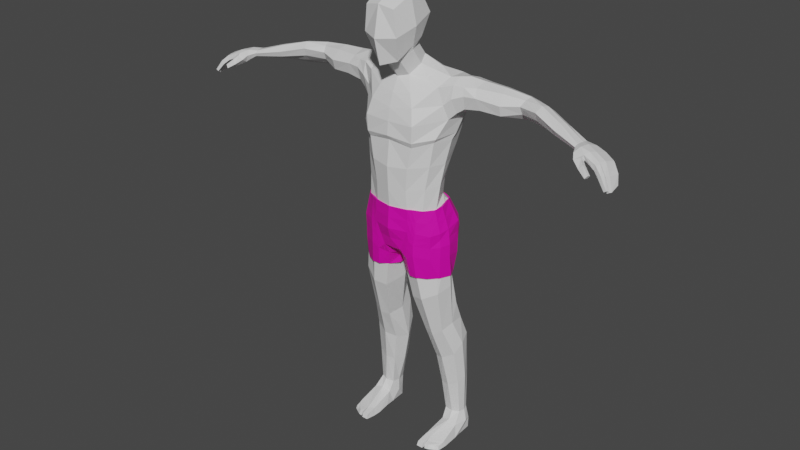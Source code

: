 # Source: p_ksid.blend  (saved by Blender 2.93.20; exported with 4.5.12 LTS)
import bpy
from mathutils import Matrix  # noqa: F401  (used for matrix-valued properties, if any)

bpy.ops.wm.read_factory_settings(use_empty=True)
scene = bpy.context.scene
scene.name = 'Scene'

# ---- collections
col_collection = bpy.data.collections.new('Collection'); scene.collection.children.link(col_collection)

# ---- materials (node trees are filled in below, after node groups)
mat_material = bpy.data.materials.new('Material')
mat_material.alpha_threshold = 0.0
mat_material.use_transparent_shadow = False
mat_material.line_color = (0.0, 0.0, 0.0, 1.0)
mat_material_001 = bpy.data.materials.new('Material.001')
mat_material_001.use_transparent_shadow = False

# ---- material node trees
mat_material.use_nodes = True; mat_material.node_tree.nodes.clear()
_N = mat_material.node_tree.nodes; _L = mat_material.node_tree.links
n0 = _N.new('ShaderNodeOutputMaterial'); n0.name = 'Material Output'; n0.location = (300, 300)
n1 = _N.new('ShaderNodeBsdfPrincipled'); n1.name = 'Principled BSDF'; n1.location = (10, 300)
n1.distribution = 'GGX'
n1.subsurface_method = 'RANDOM_WALK_SKIN'
n1.inputs[2].default_value = 0.4
n1.inputs[3].default_value = 1.45
n1.inputs[27].default_value = (0.0, 0.0, 0.0, 1.0)
n1.inputs[28].default_value = 1.0
_L.new(n1.outputs[0], n0.inputs[0])
n0.is_active_output = True
mat_material_001.use_nodes = True; mat_material_001.node_tree.nodes.clear()
_N = mat_material_001.node_tree.nodes; _L = mat_material_001.node_tree.links
n0 = _N.new('ShaderNodeBsdfPrincipled'); n0.name = 'Principled BSDF'; n0.location = (10, 300)
n0.distribution = 'GGX'
n0.subsurface_method = 'BURLEY'
n0.inputs[0].default_value = (0.8, 0.0, 0.4102, 1.0)
n0.inputs[3].default_value = 1.45
n0.inputs[27].default_value = (0.0, 0.0, 0.0, 1.0)
n0.inputs[28].default_value = 1.0
n1 = _N.new('ShaderNodeOutputMaterial'); n1.name = 'Material Output'; n1.location = (300, 300)
_L.new(n0.outputs[0], n1.inputs[0])
n1.is_active_output = True

# ---- world
world_world = bpy.data.worlds.new('World'); scene.world = world_world
world_world.use_nodes = True; world_world.node_tree.nodes.clear()
_N = world_world.node_tree.nodes; _L = world_world.node_tree.links
n0 = _N.new('ShaderNodeOutputWorld'); n0.name = 'World Output'; n0.location = (300, 300)
n1 = _N.new('ShaderNodeBackground'); n1.name = 'Background'; n1.location = (10, 300)
n1.inputs[0].default_value = (0.05088, 0.05088, 0.05088, 1.0)
_L.new(n1.outputs[0], n0.inputs[0])
n0.is_active_output = True
world_world.color = (0.05088, 0.05088, 0.05088)
world_world.use_sun_shadow = False
world_world.sun_shadow_jitter_overblur = 0.0

# ---- meshes
me_cube = bpy.data.meshes.new('Cube')
me_cube.from_pydata([(0.09062, 0.005621, 2.773), (0.06992, -0.0163, 2.537), (0.08999, -0.2296, 2.746), (0.05518, -0.1425, 2.45), (0.0, 0.01309, 2.538), (0.0, -0.2429, 2.764), (0.0, -0.1542, 2.427), (0.0, 0.01915, 2.791), (0.1051, 0.05332, 2.675), (0.1065, -0.2266, 2.596), (0.0, 0.06984, 2.674), (0.0, -0.2767, 2.586), (0.106, -0.1073, 2.803), (0.09673, -0.07864, 2.502), (0.0, -0.1149, 2.827), (0.1359, -0.09854, 2.639), (0.0, -0.2352, 2.432), (0.0735, -0.175, 2.453), (0.1066, -0.08739, 2.529), (0.09783, -0.007047, 2.556), (0.0, 0.02662, 2.551), (0.0, -0.08831, 2.336), (0.0, 0.08412, 2.44), (0.1019, -0.01483, 2.411), (0.06133, -0.06652, 2.351), (0.07248, 0.05601, 2.441), (0.0, -0.1293, 2.256), (0.0, 0.1968, 2.337), (0.2562, 0.04767, 2.352), (0.2329, -0.03661, 2.308), (0.2431, 0.1777, 2.341), (0.0, -0.1708, 2.1), (0.0, 0.2298, 2.18), (0.4517, 0.1146, 2.18), (0.464, 0.02748, 2.216), (0.0, -0.1727, 1.691), (0.0, 0.1392, 1.753), (0.2403, -0.008257, 1.732), (0.1962, -0.09012, 1.713), (0.2086, 0.07373, 1.745), (0.0, -0.1572, 1.526), (0.0, 0.1485, 1.653), (0.2329, -0.03005, 1.593), (0.1881, -0.1039, 1.542), (0.1901, 0.08364, 1.634), (0.4313, 0.1175, 2.348), (0.4247, 0.1979, 2.319), (0.4269, 0.043, 2.327), (0.2835, -0.004529, 2.129), (0.3626, 0.01609, 2.324), (0.2972, 0.1112, 2.117), (0.2646, 0.2129, 2.17), (0.3531, 0.09595, 2.363), (0.342, 0.1932, 2.33), (0.2668, 0.05144, 1.99), (0.2263, 0.1536, 1.94), (0.0, 0.1836, 1.939), (0.0, -0.1632, 1.992), (0.2362, -0.06755, 2.002), (0.3723, 0.003099, 2.279), (0.2622, -0.02609, 2.211), (0.2464, 0.2192, 2.261), (0.3421, 0.2234, 2.277), (0.444, 0.01194, 2.282), (0.4243, 0.2318, 2.269), (0.7398, 0.1733, 2.295), (0.7132, 0.13, 2.324), (0.6873, 0.06521, 2.281), (0.7019, 0.09362, 2.311), (0.693, 0.1297, 2.195), (0.6678, 0.1858, 2.213), (0.6928, 0.0841, 2.235), (0.6763, 0.1859, 2.303), (0.6723, 0.2124, 2.254), (1.125, -0.02637, 2.237), (1.114, -0.08485, 2.223), (1.118, -0.06733, 2.236), (1.122, -0.05232, 2.194), (1.128, -0.01688, 2.197), (1.117, -0.07633, 2.204), (1.131, -0.002046, 2.234), (1.132, 0.004611, 2.207), (0.741, 0.1743, 2.2), (0.7584, 0.19, 2.246), (1.167, -0.04693, 2.242), (1.134, -0.129, 2.216), (1.153, -0.09511, 2.241), (1.16, -0.07749, 2.197), (1.171, -0.0461, 2.194), (1.137, -0.1072, 2.188), (1.186, 0.000593, 2.225), (1.183, 0.005454, 2.191), (1.223, -0.06998, 2.226), (1.195, -0.1343, 2.221), (1.209, -0.1049, 2.232), (1.205, -0.09389, 2.189), (1.213, -0.06673, 2.186), (1.196, -0.1242, 2.191), (1.24, 0.0006369, 2.203), (1.233, 0.001512, 2.179), (1.287, -0.08736, 2.2), (1.265, -0.1522, 2.199), (1.276, -0.1243, 2.201), (1.268, -0.1234, 2.174), (1.281, -0.09224, 2.17), (1.258, -0.152, 2.172), (1.296, -0.01947, 2.181), (1.291, -0.02206, 2.163), (1.155, -0.1224, 2.172), (1.151, -0.1568, 2.193), (1.19, -0.1507, 2.21), (1.193, -0.1245, 2.182), (1.197, -0.1541, 2.149), (1.196, -0.1786, 2.16), (1.216, -0.1721, 2.186), (1.217, -0.1484, 2.174), (1.246, -0.176, 2.126), (1.243, -0.1967, 2.132), (1.258, -0.1901, 2.15), (1.259, -0.1726, 2.143), (1.275, -0.1555, 2.195), (1.286, -0.131, 2.194), (1.268, -0.1548, 2.168), (1.275, -0.1276, 2.169), (1.317, -0.1733, 2.157), (1.324, -0.1509, 2.154), (1.304, -0.1721, 2.137), (1.312, -0.1496, 2.136), (1.359, -0.1852, 2.097), (1.362, -0.1687, 2.093), (1.345, -0.1844, 2.088), (1.348, -0.168, 2.084), (1.276, -0.1268, 2.169), (1.287, -0.09623, 2.165), (1.296, -0.09196, 2.192), (1.303, -0.0233, 2.176), (1.288, -0.1282, 2.194), (1.297, -0.02567, 2.159), (1.315, -0.1454, 2.132), (1.321, -0.1216, 2.131), (1.335, -0.119, 2.145), (1.34, -0.04641, 2.135), (1.329, -0.1484, 2.149), (1.332, -0.04811, 2.129), (1.352, -0.1641, 2.075), (1.357, -0.1463, 2.071), (1.369, -0.1488, 2.081), (1.361, -0.07753, 2.09), (1.365, -0.1668, 2.084), (1.351, -0.07848, 2.086), (0.824, 0.06369, 2.32), (0.8071, 0.02445, 2.29), (0.8104, 0.04142, 2.243), (0.825, 0.07996, 2.203), (0.8686, 0.1378, 2.228), (0.8386, 0.09808, 2.312), (0.8566, 0.131, 2.282), (0.8448, 0.1117, 2.178), (0.9607, -0.03146, 2.251), (0.9684, 0.01739, 2.2), (0.997, 0.06969, 2.216), (0.9809, 0.03433, 2.28), (0.9704, 0.003032, 2.283), (0.9645, -0.01857, 2.219), (0.9929, 0.05938, 2.261), (0.9883, 0.05057, 2.188), (0.5405, 0.2035, 2.21), (0.5369, 0.2341, 2.26), (0.5863, 0.02776, 2.269), (0.5841, 0.0429, 2.21), (0.5623, 0.1234, 2.341), (0.5363, 0.1983, 2.313), (0.541, 0.1189, 2.178), (0.5737, 0.06976, 2.324), (0.1035, -0.1468, 1.701), (0.1063, -0.1127, 2.268), (0.1083, -0.1362, 1.539), (0.1582, -0.1634, 2.102), (0.146, -0.1498, 1.973), (0.1334, 0.2408, 2.172), (0.1118, 0.18, 1.939), (0.1128, 0.1332, 1.758), (0.1021, 0.189, 2.343), (0.09798, 0.1511, 1.644), (0.1734, 0.02918, 2.374), (0.167, 0.08758, 2.385), (0.1608, -0.02908, 2.347), (0.0, 0.03486, 1.251), (0.0, -0.1548, 1.439), (0.0, 0.1742, 1.6), (0.1083, -0.1386, 1.462), (0.211, -0.08754, 1.499), (0.2533, -0.006007, 1.514), (0.2125, 0.1235, 1.581), (0.08586, 0.1746, 1.599), (0.0, -0.1261, 1.312), (0.006625, 0.03992, 1.248), (0.04327, -0.1111, 1.322), (0.2477, -0.05361, 1.392), (0.2869, 0.02027, 1.402), (0.24, 0.1512, 1.481), (0.0, 0.1907, 1.438), (0.0, 0.1793, 1.504), (0.01015, 0.2011, 1.524), (0.1778, 0.1824, 1.537), (0.0115, 0.2112, 1.449), (0.0, 0.1638, 1.318), (0.03367, 0.1845, 1.292), (0.2191, 0.1546, 1.321), (0.1799, 0.2136, 1.449), (0.1359, -0.1378, 1.344), (0.1079, 0.1868, 1.296), (0.09401, 0.2058, 1.546), (0.09324, 0.234, 1.448), (0.0, -0.1493, 1.368), (0.0, 0.1821, 1.579), (0.01038, 0.1962, 1.553), (0.1807, -0.09315, 1.011), (0.2661, -0.0483, 1.056), (0.2915, 0.04091, 1.085), (0.225, 0.05602, 0.5523), (0.0531, 0.04373, 1.035), (0.102, -0.07234, 0.9961), (0.1496, 0.1691, 1.131), (0.07964, 0.1739, 1.11), (0.2359, 0.1198, 1.117), (0.08129, -0.1351, 1.381), (0.2317, 0.05033, 1.539), (0.0, 0.16, 1.628), (0.2648, 0.1086, 1.442), (0.0, 0.1927, 1.351), (0.09275, 0.1606, 1.619), (0.02728, 0.2102, 1.333), (0.1078, 0.212, 1.323), (0.1886, 0.1817, 1.352), (0.2001, 0.09292, 1.61), (0.231, 0.0512, 1.588), (0.2015, -0.01024, 0.74), (0.2572, 0.01092, 0.7775), (0.2804, 0.08138, 0.81), (0.269, 0.1145, 0.1445), (0.1228, 0.1019, 0.7553), (0.1459, 0.005196, 0.739), (0.2104, 0.1693, 0.9242), (0.1316, 0.1575, 0.8921), (0.2623, 0.139, 0.9158), (0.2976, 0.08256, 0.5911), (0.3137, 0.1432, 0.649), (0.1184, 0.1592, 0.5176), (0.1616, 0.08726, 0.53), (0.2033, 0.2497, 0.6702), (0.1463, 0.2332, 0.6148), (0.2829, 0.2248, 0.6735), (0.3111, 0.1334, 0.1462), (0.3202, 0.1723, 0.1463), (0.3264, 0.07565, 0.08168), (0.2066, 0.1703, 0.1414), (0.2155, 0.1224, 0.1449), (0.2634, 0.2283, 0.1491), (0.2158, 0.2205, 0.143), (0.3091, 0.2064, 0.1514), (0.3221, 0.1675, 0.3998), (0.3086, 0.1154, 0.3671), (0.1914, 0.11, 0.3351), (0.1615, 0.1744, 0.3254), (0.2898, 0.2314, 0.4121), (0.2332, 0.2545, 0.409), (0.1851, 0.2439, 0.3771), (0.2486, 0.09444, 0.341), (0.2686, 0.05013, 0.007503), (0.3418, 0.05866, 0.004819), (0.3353, 0.111, 0.002009), (0.2732, 0.1267, 0.001242), (0.2072, 0.1088, 0.001663), (0.1984, 0.03938, 0.009153), (0.2759, 0.2248, 0.001242), (0.214, 0.212, 0.001242), (0.33, 0.2041, 0.001242), (0.2731, 0.08267, 0.09952), (0.2179, 0.2194, 0.07316), (0.2773, 0.2339, 0.07057), (0.218, 0.08769, 0.08101), (0.3471, 0.1569, 0.08293), (0.3312, 0.2059, 0.07279), (0.2002, 0.1626, 0.06855), (0.2496, -0.07886, 0.04394), (0.2596, -0.06154, 0.0004483), (0.3436, -0.04013, 0.0003342), (0.1942, -0.04103, 0.0003082), (0.2092, -0.07272, 0.04358), (0.3358, -0.05134, 0.0367), (0.3381, -0.1071, 0.002071), (0.2048, -0.1529, 0.003403), (0.2082, -0.1434, 0.03128), (0.3324, -0.1016, 0.02248), (0.2075, -0.1042, 0.03769), (0.3345, -0.07024, 0.02938), (0.342, -0.06545, 0.001), (0.1977, -0.08835, -0.001662), (0.2558, -0.1092, 0.03443), (0.2487, -0.1005, 0.03834), (0.2581, -0.102, 0.0007076), (0.2528, -0.09268, 0.0008011), (0.2587, -0.1456, 0.002787), (0.255, -0.133, 0.02919), (0.2449, -0.1525, 0.002679), (0.2443, -0.1425, 0.02987), (0.2801, -0.1415, 0.002646), (0.2773, -0.1306, 0.02922), (0.3138, -0.1214, 0.001611), (0.3116, -0.109, 0.02261), (0.0, 0.2204, 2.264), (0.0, -0.1569, 2.175), (0.3028, 0.0669, 2.359), (0.2903, 0.1782, 2.332), (0.3088, -0.0001441, 2.328), (0.2898, 0.2131, 2.281), (0.3081, -0.01935, 2.254), (0.1385, -0.1403, 2.196), (0.1341, 0.2303, 2.266), (0.2769, 0.07938, 2.029), (0.0, 0.2187, 2.067), (0.2493, -0.07009, 2.024), (0.2415, 0.1858, 2.045), (0.0, -0.1792, 2.019), (0.1535, -0.1624, 2.004), (0.126, 0.2196, 2.062), (0.2079, 0.2173, 0.7881), (0.1356, 0.1969, 0.7644), (0.2677, 0.1801, 0.7995), (0.2224, 0.1064, 1.855), (0.0, -0.181, 1.835), (0.2513, 0.01791, 1.856), (0.0, 0.1584, 1.849), (0.2167, -0.0791, 1.855), (0.1205, -0.1558, 1.844), (0.1123, 0.1556, 1.851), (0.354, 0.2114, 2.228), (0.3255, 0.01208, 2.171), (0.3223, 0.09879, 2.155), (0.296, 0.2051, 2.22), (0.3663, 0.1001, 2.187), (0.368, 0.02335, 2.201), (0.4338, 0.1998, 2.217)], [], [(3, 6, 21, 24), (15, 12, 2, 9), (10, 7, 0, 8), (9, 2, 5, 11), (12, 14, 5, 2), (17, 9, 11, 16), (20, 10, 8, 19), (18, 15, 9, 17), (19, 8, 15, 18), (0, 7, 14, 12), (8, 0, 12, 15), (4, 1, 25, 22), (6, 3, 17, 16), (13, 1, 19, 18), (1, 4, 20, 19), (3, 13, 18, 17), (22, 25, 182, 27), (185, 184, 28, 30), (13, 3, 24, 23), (1, 13, 23, 25), (60, 318, 177, 48), (311, 319, 179, 32), (24, 175, 29, 186), (184, 186, 29, 28), (334, 335, 174, 38), (333, 336, 181, 36), (317, 59, 49, 315), (38, 174, 176, 43), (36, 181, 183, 41), (332, 334, 38, 37), (330, 332, 37, 39), (42, 43, 191, 192), (37, 38, 43, 42), (39, 37, 42, 44), (313, 315, 49, 52), (314, 313, 52, 53), (316, 61, 30, 314), (172, 166, 70, 69), (171, 170, 66, 72), (63, 47, 49, 59), (45, 46, 53, 52), (47, 45, 52, 49), (323, 320, 54, 55), (320, 322, 58, 54), (321, 326, 180, 56), (322, 325, 178, 58), (46, 64, 62, 53), (166, 167, 73, 70), (168, 169, 71, 67), (70, 73, 83, 82), (158, 163, 79, 75), (162, 158, 75, 76), (163, 159, 77, 79), (167, 171, 72, 73), (170, 173, 68, 66), (169, 172, 69, 71), (173, 168, 67, 68), (76, 75, 85, 86), (79, 77, 87, 89), (74, 76, 86, 84), (81, 80, 90, 91), (72, 66, 65), (159, 165, 78, 77), (73, 72, 65, 83), (161, 162, 76, 74), (87, 88, 96, 95), (82, 69, 70), (165, 160, 81, 78), (160, 164, 80, 81), (164, 161, 74, 80), (90, 84, 92, 98), (88, 91, 99, 96), (89, 97, 111, 108), (75, 79, 89, 85), (78, 81, 91, 88), (80, 74, 84, 90), (77, 78, 88, 87), (96, 99, 107, 104), (93, 97, 105, 101), (94, 93, 101, 102), (97, 95, 103, 105), (91, 90, 98, 99), (84, 86, 94, 92), (89, 87, 95, 97), (86, 85, 93, 94), (103, 102, 121, 123), (98, 92, 100, 106), (95, 96, 104, 103), (99, 98, 106, 107), (92, 94, 102, 100), (111, 110, 114, 115), (93, 85, 109, 110), (85, 89, 108, 109), (97, 93, 110, 111), (112, 115, 119, 116), (110, 109, 113, 114), (108, 111, 115, 112), (109, 108, 112, 113), (117, 116, 119, 118), (113, 112, 116, 117), (115, 114, 118, 119), (114, 113, 117, 118), (120, 122, 126, 124), (101, 105, 122, 120), (105, 103, 123, 122), (102, 101, 120, 121), (125, 124, 128, 129), (121, 120, 124, 125), (123, 121, 125, 127), (122, 123, 127, 126), (129, 128, 130, 131), (127, 125, 129, 131), (126, 127, 131, 130), (124, 126, 130, 128), (107, 106, 135, 137), (100, 102, 136, 134), (134, 136, 142, 140), (137, 135, 141, 143), (104, 107, 137, 133), (106, 100, 134, 135), (103, 104, 133, 132), (102, 103, 132, 136), (139, 143, 149, 145), (142, 138, 144, 148), (132, 133, 139, 138), (136, 132, 138, 142), (133, 137, 143, 139), (135, 134, 140, 141), (146, 148, 144, 145), (147, 146, 145, 149), (141, 140, 146, 147), (143, 141, 147, 149), (140, 142, 148, 146), (138, 139, 145, 144), (65, 66, 155, 156), (83, 65, 156, 154), (82, 83, 154, 157), (66, 68, 150, 155), (69, 82, 157, 153), (71, 69, 153, 152), (68, 67, 151, 150), (67, 71, 152, 151), (156, 155, 161, 164), (154, 156, 164, 160), (157, 154, 160, 165), (155, 150, 162, 161), (153, 157, 165, 159), (152, 153, 159, 163), (150, 151, 158, 162), (151, 152, 163, 158), (47, 63, 168, 173), (34, 33, 172, 169), (45, 47, 173, 170), (64, 46, 171, 167), (63, 34, 169, 168), (46, 45, 170, 171), (23, 24, 186, 184), (176, 174, 35, 40), (175, 24, 21, 26), (318, 175, 26, 312), (325, 177, 31, 324), (335, 178, 57, 331), (319, 182, 30, 61), (336, 180, 55, 330), (183, 181, 39, 44), (182, 25, 185, 30), (326, 179, 51, 323), (25, 23, 184, 185), (43, 176, 190, 191), (176, 40, 188, 190), (190, 188, 214, 226), (183, 44, 235, 231), (44, 42, 236, 235), (41, 183, 231, 228), (210, 197, 222, 217), (194, 212, 203, 216), (187, 196, 197, 195), (203, 212, 213, 205), (213, 212, 204, 209), (205, 213, 233, 232), (201, 205, 232, 230), (200, 229, 234, 209), (196, 187, 206, 207), (189, 194, 216, 215), (211, 208, 225, 223), (210, 190, 226, 197), (212, 194, 193, 204), (211, 233, 234, 208), (200, 209, 204, 193), (210, 198, 191, 190), (203, 205, 201, 202), (215, 216, 203, 202), (207, 211, 223, 224), (198, 210, 217, 218), (222, 221, 241, 242), (225, 219, 239, 245), (217, 222, 242, 237), (218, 217, 237, 238), (208, 199, 219, 225), (199, 192, 191, 198), (197, 196, 221, 222), (196, 207, 224, 221), (192, 199, 229, 227), (226, 214, 195, 197), (235, 236, 227, 193), (227, 229, 200, 193), (228, 231, 194, 189), (232, 233, 211, 207), (230, 232, 207, 206), (234, 233, 213, 209), (231, 235, 193, 194), (234, 229, 199, 208), (236, 42, 192, 227), (199, 198, 218, 219), (238, 237, 220, 246), (244, 243, 327, 328), (241, 244, 328), (243, 245, 329, 327), (219, 218, 238, 239), (223, 225, 245, 243), (221, 224, 244, 241), (224, 223, 243, 244), (264, 267, 259, 256), (266, 265, 260, 258), (261, 262, 253, 254), (263, 264, 256, 257), (237, 242, 249, 220), (245, 239, 329), (242, 241, 248, 249), (239, 238, 246, 247), (283, 282, 271, 277), (281, 274, 288, 289), (270, 255, 290, 287), (279, 280, 275, 276), (267, 266, 258, 259), (262, 268, 240, 253), (268, 263, 257, 240), (265, 261, 254, 260), (252, 247, 261, 265), (220, 249, 263, 268), (246, 220, 268, 262), (251, 250, 266, 267), (249, 248, 264, 263), (247, 246, 262, 261), (250, 252, 265, 266), (248, 251, 267, 264), (272, 271, 270, 269), (272, 273, 276, 275), (271, 272, 275, 277), (273, 272, 269, 274), (281, 284, 273, 274), (282, 255, 270, 271), (280, 283, 277, 275), (284, 279, 276, 273), (256, 259, 279, 284), (258, 260, 283, 280), (254, 253, 255, 282), (257, 256, 284, 281), (259, 258, 280, 279), (253, 240, 278, 255), (240, 257, 281, 278), (260, 254, 282, 283), (297, 296, 294, 291), (300, 295, 293, 306), (278, 281, 289, 285), (269, 270, 287, 286), (255, 278, 285, 290), (274, 269, 286, 288), (306, 293, 292, 305), (295, 298, 292, 293), (301, 307, 303), (289, 288, 298, 295), (290, 285, 299, 296), (288, 286, 302, 298), (287, 290, 296, 297), (294, 310, 309, 291), (300, 285, 289, 295), (301, 286, 287, 297), (296, 299, 308, 310), (301, 303, 304, 299), (298, 302, 305, 292), (286, 301, 299, 285), (302, 286, 285, 300), (305, 302, 300, 306), (308, 299, 304), (307, 308, 304, 303), (307, 301, 297, 309), (310, 294, 296), (309, 310, 308, 307), (309, 297, 291), (179, 319, 61, 51), (177, 318, 312, 31), (62, 316, 314, 53), (30, 28, 313, 314), (28, 29, 315, 313), (60, 317, 315, 29), (27, 182, 319, 311), (29, 175, 318, 60), (180, 326, 323, 55), (178, 325, 324, 57), (48, 177, 325, 322), (32, 179, 326, 321), (50, 48, 322, 320), (51, 50, 320, 323), (328, 251, 248, 241), (329, 239, 247, 252), (327, 329, 252, 250), (328, 327, 250, 251), (181, 336, 330, 39), (174, 335, 331, 35), (55, 54, 332, 330), (54, 58, 334, 332), (56, 180, 336, 333), (58, 178, 335, 334), (316, 340, 51, 61), (51, 340, 339, 50), (50, 339, 338, 48), (48, 338, 317, 60), (316, 62, 337, 340), (339, 340, 337, 341), (59, 317, 338, 342), (338, 339, 341, 342), (63, 59, 342, 34), (34, 342, 341, 33), (341, 337, 343, 33), (64, 343, 337, 62), (33, 343, 166, 172), (64, 167, 166, 343)])
_uv = me_cube.uv_layers.new(name='UVMap')
_uv.uv.foreach_set('vector', [0.3357, 0.7369, 0.25, 0.7389, 0.25, 0.7389, 0.3357, 0.7369, 0.5, 0.625, 0.625, 0.625, 0.625, 0.75, 0.5, 0.75, 0.5, 0.375, 0.625, 0.375, 0.625, 0.5, 0.5, 0.5, 0.5, 0.75, 0.625, 0.75, 0.625, 0.875, 0.5, 0.875, 0.625, 0.625, 0.75, 0.625, 0.75, 0.75, 0.625, 0.75, 0.375, 0.75, 0.5, 0.75, 0.5, 0.875, 0.375, 0.875, 0.375, 0.375, 0.5, 0.375, 0.5, 0.5, 0.375, 0.5, 0.375, 0.625, 0.5, 0.625, 0.5, 0.75, 0.375, 0.75, 0.375, 0.5, 0.5, 0.5, 0.5, 0.625, 0.375, 0.625, 0.625, 0.5, 0.75, 0.5, 0.75, 0.625, 0.625, 0.625, 0.5, 0.5, 0.625, 0.5, 0.625, 0.625, 0.5, 0.625, 0.25, 0.5149, 0.3389, 0.5169, 0.3389, 0.5169, 0.25, 0.5149, 0.25, 0.7389, 0.3357, 0.7369, 0.375, 0.75, 0.25, 0.75, 0.3598, 0.6248, 0.3389, 0.5169, 0.375, 0.5, 0.375, 0.625, 0.3389, 0.5169, 0.25, 0.5149, 0.25, 0.5, 0.375, 0.5, 0.3357, 0.7369, 0.3598, 0.6248, 0.375, 0.625, 0.375, 0.75, 0.25, 0.5149, 0.3389, 0.5169, 0.2935, 0.5159, 0.25, 0.5149, 0.3586, 0.5174, 0.3598, 0.6248, 0.3598, 0.6248, 0.3586, 0.5174, 0.3598, 0.6248, 0.3357, 0.7369, 0.3357, 0.7369, 0.3598, 0.6248, 0.3389, 0.5169, 0.3598, 0.6248, 0.3598, 0.6248, 0.3389, 0.5169, 0.3572, 0.7364, 0.2821, 0.7382, 0.2806, 0.7382, 0.3572, 0.7364, 0.25, 0.5149, 0.2928, 0.5158, 0.2935, 0.5159, 0.25, 0.5149, 0.3357, 0.7369, 0.2835, 0.7381, 0.3572, 0.7364, 0.3572, 0.7364, 0.3598, 0.6248, 0.3572, 0.7364, 0.3572, 0.7364, 0.3598, 0.6248, 0.3572, 0.7364, 0.3009, 0.7377, 0.3066, 0.7376, 0.3572, 0.7364, 0.25, 0.5149, 0.3002, 0.516, 0.3003, 0.516, 0.25, 0.5149, 0.3572, 0.7364, 0.3572, 0.7364, 0.3572, 0.7364, 0.3572, 0.7364, 0.3572, 0.7364, 0.3066, 0.7376, 0.3065, 0.7376, 0.3572, 0.7364, 0.25, 0.5149, 0.3003, 0.516, 0.2995, 0.516, 0.25, 0.5149, 0.3598, 0.6248, 0.3572, 0.7364, 0.3572, 0.7364, 0.3598, 0.6248, 0.3586, 0.5174, 0.3598, 0.6248, 0.3598, 0.6248, 0.3586, 0.5174, 0.3598, 0.6248, 0.3572, 0.7364, 0.3572, 0.7364, 0.3598, 0.6248, 0.3598, 0.6248, 0.3572, 0.7364, 0.3572, 0.7364, 0.3598, 0.6248, 0.3586, 0.5174, 0.3598, 0.6248, 0.3598, 0.6248, 0.3586, 0.5174, 0.3598, 0.6248, 0.3572, 0.7364, 0.3572, 0.7364, 0.3598, 0.6248, 0.3586, 0.5174, 0.3598, 0.6248, 0.3598, 0.6248, 0.3586, 0.5174, 0.3586, 0.5174, 0.3586, 0.5174, 0.3586, 0.5174, 0.3586, 0.5174, 0.0, 0.0, 0.0, 0.0, 0.0, 0.0, 0.0, 0.0, 0.0, 0.0, 0.0, 0.0, 0.0, 0.0, 0.0, 0.0, 0.0, 0.0, 0.0, 0.0, 0.0, 0.0, 0.0, 0.0, 0.0, 0.0, 0.0, 0.0, 0.0, 0.0, 0.0, 0.0, 0.0, 0.0, 0.0, 0.0, 0.0, 0.0, 0.0, 0.0, 0.3586, 0.5174, 0.3598, 0.6248, 0.3598, 0.6248, 0.3586, 0.5174, 0.3598, 0.6248, 0.3572, 0.7364, 0.3572, 0.7364, 0.3598, 0.6248, 0.25, 0.5149, 0.2967, 0.5159, 0.3001, 0.516, 0.25, 0.5149, 0.3572, 0.7364, 0.2879, 0.738, 0.2951, 0.7379, 0.3572, 0.7364, 0.0, 0.0, 0.0, 0.0, 0.0, 0.0, 0.0, 0.0, 0.0, 0.0, 0.0, 0.0, 0.0, 0.0, 0.0, 0.0, 0.0, 0.0, 0.0, 0.0, 0.0, 0.0, 0.0, 0.0, 0.0, 0.0, 0.0, 0.0, 0.0, 0.0, 0.0, 0.0, 0.0, 0.0, 0.0, 0.0, 0.0, 0.0, 0.0, 0.0, 0.0, 0.0, 0.0, 0.0, 0.0, 0.0, 0.0, 0.0, 0.0, 0.0, 0.0, 0.0, 0.0, 0.0, 0.0, 0.0, 0.0, 0.0, 0.0, 0.0, 0.0, 0.0, 0.0, 0.0, 0.0, 0.0, 0.0, 0.0, 0.0, 0.0, 0.0, 0.0, 0.0, 0.0, 0.0, 0.0, 0.0, 0.0, 0.0, 0.0, 0.0, 0.0, 0.0, 0.0, 0.0, 0.0, 0.0, 0.0, 0.0, 0.0, 0.0, 0.0, 0.0, 0.0, 0.0, 0.0, 0.0, 0.0, 0.0, 0.0, 0.0, 0.0, 0.0, 0.0, 0.0, 0.0, 0.0, 0.0, 0.0, 0.0, 0.0, 0.0, 0.0, 0.0, 0.0, 0.0, 0.0, 0.0, 0.0, 0.0, 0.0, 0.0, 0.0, 0.0, 0.0, 0.0, 0.0, 0.0, 0.0, 0.0, 0.0, 0.0, 0.0, 0.0, 0.0, 0.0, 0.0, 0.0, 0.0, 0.0, 0.0, 0.0, 0.0, 0.0, 0.0, 0.0, 0.0, 0.0, 0.0, 0.0, 0.0, 0.0, 0.0, 0.0, 0.0, 0.0, 0.0, 0.0, 0.0, 0.0, 0.0, 0.0, 0.0, 0.0, 0.0, 0.0, 0.0, 0.0, 0.0, 0.0, 0.0, 0.0, 0.0, 0.0, 0.0, 0.0, 0.0, 0.0, 0.0, 0.0, 0.0, 0.0, 0.0, 0.0, 0.0, 0.0, 0.0, 0.0, 0.0, 0.0, 0.0, 0.0, 0.0, 0.0, 0.0, 0.0, 0.0, 0.0, 0.0, 0.0, 0.0, 0.0, 0.0, 0.0, 0.0, 0.0, 0.0, 0.0, 0.0, 0.0, 0.0, 0.0, 0.0, 0.0, 0.0, 0.0, 0.0, 0.0, 0.0, 0.0, 0.0, 0.0, 0.0, 0.0, 0.0, 0.0, 0.0, 0.0, 0.0, 0.0, 0.0, 0.0, 0.0, 0.0, 0.0, 0.0, 0.0, 0.0, 0.0, 0.0, 0.0, 0.0, 0.0, 0.0, 0.0, 0.0, 0.0, 0.0, 0.0, 0.0, 0.0, 0.0, 0.0, 0.0, 0.0, 0.0, 0.0, 0.0, 0.0, 0.0, 0.0, 0.0, 0.0, 0.0, 0.0, 0.0, 0.0, 0.0, 0.0, 0.0, 0.0, 0.0, 0.0, 0.0, 0.0, 0.0, 0.0, 0.0, 0.0, 0.0, 0.0, 0.0, 0.0, 0.0, 0.0, 0.0, 0.0, 0.0, 0.0, 0.0, 0.0, 0.0, 0.0, 0.0, 0.0, 0.0, 0.0, 0.0, 0.0, 0.0, 0.0, 0.0, 0.0, 0.0, 0.0, 0.0, 0.0, 0.0, 0.0, 0.0, 0.0, 0.0, 0.0, 0.0, 0.0, 0.0, 0.0, 0.0, 0.0, 0.0, 0.0, 0.0, 0.0, 0.0, 0.0, 0.0, 0.0, 0.0, 0.0, 0.0, 0.0, 0.0, 0.0, 0.0, 0.0, 0.0, 0.0, 0.0, 0.0, 0.0, 0.0, 0.0, 0.0, 0.0, 0.0, 0.0, 0.0, 0.0, 0.0, 0.0, 0.0, 0.0, 0.0, 0.0, 0.0, 0.0, 0.0, 0.0, 0.0, 0.0, 0.0, 0.0, 0.0, 0.0, 0.0, 0.0, 0.0, 0.0, 0.0, 0.0, 0.0, 0.0, 0.0, 0.0, 0.0, 0.0, 0.0, 0.0, 0.0, 0.0, 0.0, 0.0, 0.0, 0.0, 0.0, 0.0, 0.0, 0.0, 0.0, 0.0, 0.0, 0.0, 0.0, 0.0, 0.0, 0.0, 0.0, 0.0, 0.0, 0.0, 0.0, 0.0, 0.0, 0.0, 0.0, 0.0, 0.0, 0.0, 0.0, 0.0, 0.0, 0.0, 0.0, 0.0, 0.0, 0.0, 0.0, 0.0, 0.0, 0.0, 0.0, 0.0, 0.0, 0.0, 0.0, 0.0, 0.0, 0.0, 0.0, 0.0, 0.0, 0.0, 0.0, 0.0, 0.0, 0.0, 0.0, 0.0, 0.0, 0.0, 0.0, 0.0, 0.0, 0.0, 0.0, 0.0, 0.0, 0.0, 0.0, 0.0, 0.0, 0.0, 0.0, 0.0, 0.0, 0.0, 0.0, 0.0, 0.0, 0.0, 0.0, 0.0, 0.0, 0.0, 0.0, 0.0, 0.0, 0.0, 0.0, 0.0, 0.0, 0.0, 0.0, 0.0, 0.0, 0.0, 0.0, 0.0, 0.0, 0.0, 0.0, 0.0, 0.0, 0.0, 0.0, 0.0, 0.0, 0.0, 0.0, 0.0, 0.0, 0.0, 0.0, 0.0, 0.0, 0.0, 0.0, 0.0, 0.0, 0.0, 0.0, 0.0, 0.0, 0.0, 0.0, 0.0, 0.0, 0.0, 0.0, 0.0, 0.0, 0.0, 0.0, 0.0, 0.0, 0.0, 0.0, 0.0, 0.0, 0.0, 0.0, 0.0, 0.0, 0.0, 0.0, 0.0, 0.0, 0.0, 0.0, 0.0, 0.0, 0.0, 0.0, 0.0, 0.0, 0.0, 0.0, 0.0, 0.0, 0.0, 0.0, 0.0, 0.0, 0.0, 0.0, 0.0, 0.0, 0.0, 0.0, 0.0, 0.0, 0.0, 0.0, 0.0, 0.0, 0.0, 0.0, 0.0, 0.0, 0.0, 0.0, 0.0, 0.0, 0.0, 0.0, 0.0, 0.0, 0.0, 0.0, 0.0, 0.0, 0.0, 0.0, 0.0, 0.0, 0.0, 0.0, 0.0, 0.0, 0.0, 0.0, 0.0, 0.0, 0.0, 0.0, 0.0, 0.0, 0.0, 0.0, 0.0, 0.0, 0.0, 0.0, 0.0, 0.0, 0.0, 0.0, 0.0, 0.0, 0.0, 0.0, 0.0, 0.0, 0.0, 0.0, 0.0, 0.0, 0.0, 0.0, 0.0, 0.0, 0.0, 0.0, 0.0, 0.0, 0.0, 0.0, 0.0, 0.0, 0.0, 0.0, 0.0, 0.0, 0.0, 0.0, 0.0, 0.0, 0.0, 0.0, 0.0, 0.0, 0.0, 0.0, 0.0, 0.0, 0.0, 0.0, 0.0, 0.0, 0.0, 0.0, 0.0, 0.0, 0.0, 0.0, 0.0, 0.0, 0.0, 0.0, 0.0, 0.0, 0.0, 0.0, 0.0, 0.0, 0.0, 0.0, 0.0, 0.0, 0.0, 0.0, 0.0, 0.0, 0.0, 0.0, 0.0, 0.0, 0.0, 0.0, 0.0, 0.0, 0.0, 0.0, 0.0, 0.0, 0.0, 0.0, 0.0, 0.0, 0.0, 0.0, 0.0, 0.0, 0.0, 0.0, 0.0, 0.0, 0.0, 0.0, 0.0, 0.0, 0.0, 0.0, 0.0, 0.0, 0.0, 0.0, 0.0, 0.0, 0.0, 0.0, 0.0, 0.0, 0.0, 0.0, 0.0, 0.0, 0.0, 0.0, 0.0, 0.0, 0.0, 0.0, 0.0, 0.0, 0.0, 0.0, 0.0, 0.0, 0.0, 0.0, 0.0, 0.0, 0.0, 0.0, 0.0, 0.0, 0.0, 0.0, 0.0, 0.0, 0.0, 0.0, 0.0, 0.0, 0.0, 0.0, 0.0, 0.0, 0.0, 0.0, 0.0, 0.0, 0.0, 0.0, 0.0, 0.0, 0.0, 0.0, 0.0, 0.0, 0.0, 0.0, 0.0, 0.0, 0.0, 0.0, 0.0, 0.0, 0.0, 0.0, 0.0, 0.0, 0.0, 0.0, 0.0, 0.0, 0.0, 0.0, 0.0, 0.0, 0.0, 0.0, 0.0, 0.0, 0.0, 0.0, 0.0, 0.0, 0.0, 0.0, 0.0, 0.0, 0.0, 0.0, 0.0, 0.0, 0.0, 0.0, 0.0, 0.0, 0.0, 0.0, 0.0, 0.0, 0.0, 0.0, 0.0, 0.0, 0.0, 0.0, 0.0, 0.0, 0.0, 0.0, 0.0, 0.0, 0.0, 0.0, 0.0, 0.0, 0.0, 0.0, 0.0, 0.0, 0.0, 0.0, 0.0, 0.0, 0.0, 0.0, 0.0, 0.0, 0.0, 0.0, 0.0, 0.0, 0.0, 0.0, 0.0, 0.0, 0.0, 0.0, 0.0, 0.0, 0.0, 0.0, 0.0, 0.0, 0.0, 0.0, 0.0, 0.0, 0.0, 0.0, 0.0, 0.0, 0.0, 0.0, 0.0, 0.0, 0.0, 0.0, 0.0, 0.0, 0.0, 0.0, 0.0, 0.0, 0.0, 0.0, 0.0, 0.0, 0.0, 0.0, 0.0, 0.0, 0.0, 0.0, 0.0, 0.0, 0.0, 0.0, 0.0, 0.0, 0.0, 0.3598, 0.6248, 0.3357, 0.7369, 0.3572, 0.7364, 0.3598, 0.6248, 0.3065, 0.7376, 0.3066, 0.7376, 0.25, 0.7389, 0.25, 0.7389, 0.2835, 0.7381, 0.3357, 0.7369, 0.25, 0.7389, 0.25, 0.7389, 0.2821, 0.7382, 0.2835, 0.7381, 0.25, 0.7389, 0.25, 0.7389, 0.2879, 0.738, 0.2806, 0.7382, 0.25, 0.7389, 0.25, 0.7389, 0.3009, 0.7377, 0.2951, 0.7379, 0.25, 0.7389, 0.25, 0.7389, 0.2928, 0.5158, 0.2935, 0.5159, 0.3586, 0.5174, 0.3586, 0.5174, 0.3002, 0.516, 0.3001, 0.516, 0.3586, 0.5174, 0.3586, 0.5174, 0.2995, 0.516, 0.3003, 0.516, 0.3586, 0.5174, 0.3586, 0.5174, 0.2935, 0.5159, 0.3389, 0.5169, 0.3586, 0.5174, 0.3586, 0.5174, 0.2967, 0.5159, 0.2935, 0.5159, 0.3586, 0.5174, 0.3586, 0.5174, 0.3389, 0.5169, 0.3598, 0.6248, 0.3598, 0.6248, 0.3586, 0.5174, 0.3572, 0.7364, 0.3065, 0.7376, 0.3065, 0.7376, 0.3572, 0.7364, 0.3065, 0.7376, 0.25, 0.7389, 0.25, 0.7389, 0.3065, 0.7376, 0.3065, 0.7376, 0.25, 0.7389, 0.25, 0.7389, 0.3065, 0.7376, 0.2995, 0.516, 0.3586, 0.5174, 0.3586, 0.5174, 0.2995, 0.516, 0.3586, 0.5174, 0.3598, 0.6248, 0.3589, 0.5426, 0.3586, 0.5174, 0.25, 0.5149, 0.2995, 0.516, 0.2995, 0.516, 0.25, 0.5149, 0.3289, 0.7371, 0.3065, 0.7376, 0.3065, 0.7376, 0.3289, 0.7371, 0.2995, 0.516, 0.3303, 0.5167, 0.2995, 0.516, 0.2995, 0.516, 0.25, 0.625, 0.2862, 0.6249, 0.3065, 0.7376, 0.25, 0.7389, 0.2995, 0.516, 0.3303, 0.5167, 0.3288, 0.5167, 0.2995, 0.516, 0.3288, 0.5167, 0.3303, 0.5167, 0.3586, 0.5174, 0.3586, 0.5174, 0.2995, 0.516, 0.3288, 0.5167, 0.3275, 0.5701, 0.2929, 0.5703, 0.25, 0.5591, 0.2995, 0.516, 0.2929, 0.5703, 0.25, 0.5883, 0.3586, 0.5174, 0.3591, 0.5603, 0.3592, 0.5669, 0.3586, 0.5174, 0.2862, 0.6249, 0.25, 0.625, 0.25, 0.625, 0.2862, 0.6249, 0.25, 0.5149, 0.2995, 0.516, 0.2995, 0.516, 0.25, 0.5149, 0.3262, 0.6248, 0.3598, 0.6248, 0.3598, 0.6248, 0.3262, 0.6248, 0.3289, 0.7371, 0.3065, 0.7376, 0.3065, 0.7376, 0.3065, 0.7376, 0.3303, 0.5167, 0.2995, 0.516, 0.3586, 0.5174, 0.3586, 0.5174, 0.3262, 0.6248, 0.3275, 0.5701, 0.3592, 0.5669, 0.3598, 0.6248, 0.3586, 0.5174, 0.3586, 0.5174, 0.3586, 0.5174, 0.3586, 0.5174, 0.3289, 0.7371, 0.3572, 0.7364, 0.3572, 0.7364, 0.3065, 0.7376, 0.2995, 0.516, 0.2995, 0.516, 0.25, 0.5591, 0.25, 0.5149, 0.25, 0.5149, 0.2995, 0.516, 0.2995, 0.516, 0.25, 0.5149, 0.2862, 0.6249, 0.3262, 0.6248, 0.3262, 0.6248, 0.2862, 0.6249, 0.3572, 0.7364, 0.3289, 0.7371, 0.3289, 0.7371, 0.3572, 0.7364, 0.3065, 0.7376, 0.2862, 0.6249, 0.2862, 0.6249, 0.3065, 0.7376, 0.3598, 0.6248, 0.3598, 0.6248, 0.3598, 0.6248, 0.3598, 0.6248, 0.3289, 0.7371, 0.3065, 0.7376, 0.3065, 0.7376, 0.3289, 0.7371, 0.3572, 0.7364, 0.3289, 0.7371, 0.3289, 0.7371, 0.3572, 0.7364, 0.3598, 0.6248, 0.3598, 0.6248, 0.3598, 0.6248, 0.3598, 0.6248, 0.3598, 0.6248, 0.3598, 0.6248, 0.3572, 0.7364, 0.3572, 0.7364, 0.3065, 0.7376, 0.2862, 0.6249, 0.2862, 0.6249, 0.3065, 0.7376, 0.2862, 0.6249, 0.2862, 0.6249, 0.2862, 0.6249, 0.2862, 0.6249, 0.3598, 0.6248, 0.3598, 0.6248, 0.3591, 0.5603, 0.3592, 0.5716, 0.3065, 0.7376, 0.25, 0.7389, 0.25, 0.7389, 0.3065, 0.7376, 0.3586, 0.5174, 0.3589, 0.5426, 0.3592, 0.5716, 0.3586, 0.5174, 0.3592, 0.5716, 0.3591, 0.5603, 0.3586, 0.5174, 0.3586, 0.5174, 0.25, 0.5149, 0.2995, 0.516, 0.2995, 0.516, 0.25, 0.5149, 0.2929, 0.5703, 0.3275, 0.5701, 0.3262, 0.6248, 0.2862, 0.6249, 0.25, 0.5883, 0.2929, 0.5703, 0.2862, 0.6249, 0.25, 0.625, 0.3592, 0.5669, 0.3275, 0.5701, 0.3288, 0.5167, 0.3586, 0.5174, 0.2995, 0.516, 0.3586, 0.5174, 0.3586, 0.5174, 0.2995, 0.516, 0.3592, 0.5669, 0.3591, 0.5603, 0.3598, 0.6248, 0.3598, 0.6248, 0.3589, 0.5426, 0.3598, 0.6248, 0.3598, 0.6248, 0.3592, 0.5716, 0.3598, 0.6248, 0.3572, 0.7364, 0.3572, 0.7364, 0.3598, 0.6248, 0.3572, 0.7364, 0.3289, 0.7371, 0.3289, 0.7371, 0.3572, 0.7364, 0.2862, 0.6249, 0.3262, 0.6248, 0.3262, 0.6248, 0.2862, 0.6249, 0.2862, 0.6249, 0.2862, 0.6249, 0.2862, 0.6249, 0.3262, 0.6248, 0.3598, 0.6248, 0.3598, 0.6248, 0.3262, 0.6248, 0.3598, 0.6248, 0.3572, 0.7364, 0.3572, 0.7364, 0.3598, 0.6248, 0.3262, 0.6248, 0.3598, 0.6248, 0.3598, 0.6248, 0.3262, 0.6248, 0.2862, 0.6249, 0.2862, 0.6249, 0.2862, 0.6249, 0.2862, 0.6249, 0.2862, 0.6249, 0.3262, 0.6248, 0.3262, 0.6248, 0.2862, 0.6249, 0.2862, 0.6249, 0.2862, 0.6249, 0.2862, 0.6249, 0.2862, 0.6249, 0.3262, 0.6248, 0.3598, 0.6248, 0.3598, 0.6248, 0.3262, 0.6248, 0.3598, 0.6248, 0.3572, 0.7364, 0.3572, 0.7364, 0.3598, 0.6248, 0.3065, 0.7376, 0.2862, 0.6249, 0.2862, 0.6249, 0.3065, 0.7376, 0.3289, 0.7371, 0.3065, 0.7376, 0.3065, 0.7376, 0.3289, 0.7371, 0.3598, 0.6248, 0.3598, 0.6248, 0.3598, 0.6248, 0.3065, 0.7376, 0.2862, 0.6249, 0.2862, 0.6249, 0.3065, 0.7376, 0.3598, 0.6248, 0.3572, 0.7364, 0.3572, 0.7364, 0.3598, 0.6248, 0.3598, 0.6248, 0.3598, 0.6248, 0.3598, 0.6248, 0.3598, 0.6248, 0.3065, 0.7376, 0.3065, 0.7376, 0.3065, 0.7376, 0.3065, 0.7376, 0.3572, 0.7364, 0.3572, 0.7364, 0.3572, 0.7364, 0.3572, 0.7364, 0.2862, 0.6249, 0.3262, 0.6248, 0.3262, 0.6248, 0.2862, 0.6249, 0.2862, 0.6249, 0.3262, 0.6248, 0.3262, 0.6248, 0.2862, 0.6249, 0.3572, 0.7364, 0.3289, 0.7371, 0.3289, 0.7371, 0.3572, 0.7364, 0.3289, 0.7371, 0.3065, 0.7376, 0.3065, 0.7376, 0.3289, 0.7371, 0.3598, 0.6248, 0.3598, 0.6248, 0.3598, 0.6248, 0.3598, 0.6248, 0.3598, 0.6248, 0.3598, 0.6248, 0.3598, 0.6248, 0.3598, 0.6248, 0.3289, 0.7371, 0.3065, 0.7376, 0.3065, 0.7376, 0.3289, 0.7371, 0.3572, 0.7364, 0.3289, 0.7371, 0.3289, 0.7371, 0.3572, 0.7364, 0.2862, 0.6249, 0.3262, 0.6248, 0.3262, 0.6248, 0.2862, 0.6249, 0.3065, 0.7376, 0.2862, 0.6249, 0.2862, 0.6249, 0.3065, 0.7376, 0.3598, 0.6248, 0.3572, 0.7364, 0.3572, 0.7364, 0.3598, 0.6248, 0.3262, 0.6248, 0.3598, 0.6248, 0.3598, 0.6248, 0.3262, 0.6248, 0.2862, 0.6249, 0.2862, 0.6249, 0.2862, 0.6249, 0.2862, 0.6249, 0.3132, 0.6249, 0.3598, 0.6248, 0.3572, 0.7364, 0.3289, 0.7371, 0.3132, 0.6249, 0.2862, 0.6249, 0.2862, 0.6249, 0.3262, 0.6248, 0.3598, 0.6248, 0.3132, 0.6249, 0.3262, 0.6248, 0.3598, 0.6248, 0.2862, 0.6249, 0.3132, 0.6249, 0.3289, 0.7371, 0.3065, 0.7376, 0.3065, 0.7376, 0.2862, 0.6249, 0.2862, 0.6249, 0.3065, 0.7376, 0.3598, 0.6248, 0.3572, 0.7364, 0.3572, 0.7364, 0.3598, 0.6248, 0.3262, 0.6248, 0.3598, 0.6248, 0.3598, 0.6248, 0.3262, 0.6248, 0.2862, 0.6249, 0.2862, 0.6249, 0.2862, 0.6249, 0.2862, 0.6249, 0.2862, 0.6249, 0.2862, 0.6249, 0.2862, 0.6249, 0.2862, 0.6249, 0.3262, 0.6248, 0.3598, 0.6248, 0.3598, 0.6248, 0.3262, 0.6248, 0.3598, 0.6248, 0.3572, 0.7364, 0.3572, 0.7364, 0.3598, 0.6248, 0.3065, 0.7376, 0.2862, 0.6249, 0.2862, 0.6249, 0.3065, 0.7376, 0.2862, 0.6249, 0.3262, 0.6248, 0.3262, 0.6248, 0.2862, 0.6249, 0.3572, 0.7364, 0.3289, 0.7371, 0.3289, 0.7371, 0.3572, 0.7364, 0.3289, 0.7371, 0.3065, 0.7376, 0.3065, 0.7376, 0.3289, 0.7371, 0.3598, 0.6248, 0.3598, 0.6248, 0.3598, 0.6248, 0.3598, 0.6248, 0.3572, 0.7364, 0.3572, 0.7364, 0.3572, 0.7364, 0.3572, 0.7364, 0.3239, 0.7372, 0.3065, 0.7376, 0.3065, 0.7376, 0.3253, 0.7371, 0.3289, 0.7371, 0.3065, 0.7376, 0.3065, 0.7376, 0.3289, 0.7371, 0.3289, 0.7371, 0.3572, 0.7364, 0.3572, 0.7364, 0.3289, 0.7371, 0.3572, 0.7364, 0.3289, 0.7371, 0.3289, 0.7371, 0.3572, 0.7364, 0.3065, 0.7376, 0.3289, 0.7371, 0.3289, 0.7371, 0.3065, 0.7376, 0.3253, 0.7371, 0.3065, 0.7376, 0.3065, 0.7376, 0.3253, 0.7371, 0.3065, 0.7376, 0.3065, 0.7376, 0.3065, 0.7376, 0.3065, 0.7376, 0.3331, 0.737, 0.3406, 0.7368, 0.3339, 0.7369, 0.3065, 0.7376, 0.3065, 0.7376, 0.3065, 0.7376, 0.3065, 0.7376, 0.3572, 0.7364, 0.3289, 0.7371, 0.3335, 0.7369, 0.3572, 0.7364, 0.3065, 0.7376, 0.3289, 0.7371, 0.3259, 0.7371, 0.3065, 0.7376, 0.3572, 0.7364, 0.3572, 0.7364, 0.3572, 0.7364, 0.3572, 0.7364, 0.3572, 0.7364, 0.3534, 0.7365, 0.3532, 0.7365, 0.3572, 0.7364, 0.3239, 0.7372, 0.3289, 0.7371, 0.3065, 0.7376, 0.3065, 0.7376, 0.3331, 0.737, 0.3289, 0.7371, 0.3572, 0.7364, 0.3572, 0.7364, 0.3572, 0.7364, 0.3335, 0.7369, 0.3407, 0.7368, 0.3534, 0.7365, 0.0, 0.0, 0.0, 0.0, 0.0, 0.0, 0.0, 0.0, 0.3065, 0.7376, 0.3259, 0.7371, 0.3253, 0.7371, 0.3065, 0.7376, 0.0, 0.0, 0.0, 0.0, 0.0, 0.0, 0.0, 0.0, 0.0, 0.0, 0.0, 0.0, 0.0, 0.0, 0.0, 0.0, 0.0, 0.0, 0.0, 0.0, 0.0, 0.0, 0.0, 0.0, 0.3407, 0.7368, 0.3335, 0.7369, 0.3339, 0.7369, 0.3406, 0.7368, 0.3407, 0.7368, 0.3339, 0.7369, 0.3339, 0.7369, 0.3406, 0.7368, 0.3331, 0.737, 0.3572, 0.7364, 0.3532, 0.7365, 0.3534, 0.7365, 0.3572, 0.7364, 0.3572, 0.7364, 0.3532, 0.7365, 0.3534, 0.7365, 0.3407, 0.7368, 0.3406, 0.7368, 0.3532, 0.7365, 0.3572, 0.7364, 0.3572, 0.7364, 0.2935, 0.5159, 0.2928, 0.5158, 0.3586, 0.5174, 0.3586, 0.5174, 0.2806, 0.7382, 0.2821, 0.7382, 0.25, 0.7389, 0.25, 0.7389, 0.3586, 0.5174, 0.3586, 0.5174, 0.3586, 0.5174, 0.3586, 0.5174, 0.3586, 0.5174, 0.3598, 0.6248, 0.3598, 0.6248, 0.3586, 0.5174, 0.3598, 0.6248, 0.3572, 0.7364, 0.3572, 0.7364, 0.3598, 0.6248, 0.3572, 0.7364, 0.3572, 0.7364, 0.3572, 0.7364, 0.3572, 0.7364, 0.25, 0.5149, 0.2935, 0.5159, 0.2928, 0.5158, 0.25, 0.5149, 0.3572, 0.7364, 0.2835, 0.7381, 0.2821, 0.7382, 0.3572, 0.7364, 0.3001, 0.516, 0.2967, 0.5159, 0.3586, 0.5174, 0.3586, 0.5174, 0.2951, 0.7379, 0.2879, 0.738, 0.25, 0.7389, 0.25, 0.7389, 0.3572, 0.7364, 0.2806, 0.7382, 0.2879, 0.738, 0.3572, 0.7364, 0.25, 0.5149, 0.2935, 0.5159, 0.2967, 0.5159, 0.25, 0.5149, 0.3598, 0.6248, 0.3572, 0.7364, 0.3572, 0.7364, 0.3598, 0.6248, 0.3586, 0.5174, 0.3598, 0.6248, 0.3598, 0.6248, 0.3586, 0.5174, 0.2862, 0.6249, 0.2862, 0.6249, 0.2862, 0.6249, 0.2862, 0.6249, 0.3598, 0.6248, 0.3598, 0.6248, 0.3598, 0.6248, 0.3598, 0.6248, 0.3262, 0.6248, 0.3598, 0.6248, 0.3598, 0.6248, 0.3262, 0.6248, 0.2862, 0.6249, 0.3262, 0.6248, 0.3262, 0.6248, 0.2862, 0.6249, 0.3003, 0.516, 0.3002, 0.516, 0.3586, 0.5174, 0.3586, 0.5174, 0.3066, 0.7376, 0.3009, 0.7377, 0.25, 0.7389, 0.25, 0.7389, 0.3586, 0.5174, 0.3598, 0.6248, 0.3598, 0.6248, 0.3586, 0.5174, 0.3598, 0.6248, 0.3572, 0.7364, 0.3572, 0.7364, 0.3598, 0.6248, 0.25, 0.5149, 0.3001, 0.516, 0.3002, 0.516, 0.25, 0.5149, 0.3572, 0.7364, 0.2951, 0.7379, 0.3009, 0.7377, 0.3572, 0.7364, 0.3586, 0.5174, 0.0, 0.0, 0.3586, 0.5174, 0.3586, 0.5174, 0.3586, 0.5174, 0.0, 0.0, 0.0, 0.0, 0.3598, 0.6248, 0.3598, 0.6248, 0.0, 0.0, 0.0, 0.0, 0.3572, 0.7364, 0.3572, 0.7364, 0.0, 0.0, 0.3572, 0.7364, 0.3572, 0.7364, 0.3586, 0.5174, 0.3586, 0.5174, 0.0, 0.0, 0.0, 0.0, 0.0, 0.0, 0.0, 0.0, 0.0, 0.0, 0.0, 0.0, 0.3572, 0.7364, 0.3572, 0.7364, 0.0, 0.0, 0.0, 0.0, 0.0, 0.0, 0.0, 0.0, 0.0, 0.0, 0.0, 0.0, 0.0, 0.0, 0.0, 0.0, 0.0, 0.0, 0.0, 0.0, 0.0, 0.0, 0.0, 0.0, 0.0, 0.0, 0.0, 0.0, 0.0, 0.0, 0.0, 0.0, 0.0, 0.0, 0.0, 0.0, 0.0, 0.0, 0.0, 0.0, 0.0, 0.0, 0.3586, 0.5174, 0.0, 0.0, 0.0, 0.0, 0.0, 0.0, 0.0, 0.0, 0.0, 0.0, 0.0, 0.0, 0.0, 0.0, 0.0, 0.0])
me_cube.materials.append(mat_material)
me_cube.use_mirror_vertex_groups = False
me_cube.update()
me_plane = bpy.data.meshes.new('Plane')
me_plane.from_pydata([(-1.225, -1.878, -0.06446), (-0.2687, -1.878, 0.2195), (-1.225, -1.067, -0.119), (-0.2672, -1.042, 0.1511), (-0.5425, -1.878, 0.07351), (-0.5586, -1.045, 0.08258), (-1.225, -0.249, 0.1168), (-0.3289, -0.5787, 0.1178), (-0.8843, -0.258, 0.1214), (-0.007986, -1.878, 0.3906), (0.1997, -0.9839, 0.3913), (0.1781, -0.5208, 0.4022), (0.2249, -1.921, 0.9911), (0.4544, -1.118, 1.05), (0.5323, -0.5675, 1.051), (0.1169, -1.978, 1.479), (0.422, -1.228, 1.638), (0.4421, -0.4642, 1.613), (-0.3523, -1.882, 1.927), (-0.164, -1.286, 2.192), (-0.1145, -0.5149, 2.192), (-1.064, -1.863, 2.04), (-0.845, -1.263, 2.361), (-0.8852, -0.5307, 2.31), (-1.225, -1.871, 2.022), (-1.225, -1.251, 2.288), (-1.225, -0.5208, 2.203), (-0.9843, -0.09219, 2.165), (-1.225, -0.1783, 2.114), (-1.225, 0.1707, 0.7405), (-1.109, 0.1484, 0.5398), (-1.225, 0.1523, 1.208), (-1.202, 0.1478, 1.212), (-1.136, 0.0347, 1.575), (-1.225, 0.03467, 1.572), (-0.3289, -0.1654, 0.1178), (-0.915, 0.1488, 0.3251), (0.1781, -0.1075, 0.4022), (0.5323, -0.1542, 1.051), (0.4568, -0.05441, 1.579), (-0.1154, -0.04141, 2.013), (0.3675, -1.031, 0.7098), (0.3956, -0.524, 0.7074), (0.1697, -1.87, 0.6704), (0.3979, -0.1093, 0.7006), (0.1642, -1.272, 1.967), (0.1965, -0.4747, 1.918), (-0.04353, -1.888, 1.755), (0.1154, -0.05412, 1.885), (-0.2981, -0.8103, 0.1345), (-0.7215, -0.6513, 0.102), (-1.225, -0.6579, -0.001104), (0.1889, -0.7524, 0.3968), (0.4934, -0.8425, 1.051), (0.4094, -0.8128, 1.634), (-0.08205, -0.9337, 2.229), (-0.8307, -0.9066, 2.385), (-1.225, -0.8859, 2.246), (0.3621, -0.7878, 0.7195), (0.2196, -0.8872, 1.98), (-1.225, -1.472, -0.09175), (-0.2679, -1.46, 0.1853), (-0.5505, -1.461, 0.07804), (0.09586, -1.431, 0.3909), (0.3396, -1.519, 1.021), (0.2695, -1.603, 1.558), (-0.2799, -1.601, 2.101), (-0.9877, -1.597, 2.248), (-1.225, -1.561, 2.155), (0.2686, -1.451, 0.6901), (0.06033, -1.58, 1.861), (-0.4576, -1.284, 2.283), (-0.4864, -0.5144, 2.288), (-0.6906, -1.87, 2.032), (-0.5167, -0.09828, 2.159), (-0.4607, -0.9053, 2.3), (-0.5888, -1.597, 2.192), (-0.4056, -1.878, 0.1465), (-0.4129, -1.043, 0.1169), (-0.6095, -0.4184, 0.1043), (-0.6066, -0.00507, 0.1196), (-0.512, -0.7283, 0.09803), (-0.4092, -1.461, 0.1317), (-1.047, 0.3664, 0.7718), (-0.8791, 0.667, 2.043), (-1.183, 0.4172, 1.239), (-0.2535, 0.667, 0.2115), (-0.8396, 0.667, 0.4188), (0.08566, 0.667, 0.4109), (0.5493, 0.667, 1.122), (0.3732, 0.667, 1.483), (-0.09839, 0.667, 1.854), (0.3871, 0.667, 0.6944), (0.1447, 0.667, 1.753), (-0.4564, 0.667, 1.993), (-0.5312, 0.667, 0.2133), (-1.069, 0.667, 0.746), (-1.084, 0.667, 1.566)], [], [(82, 61, 3, 78), (60, 62, 5, 2), (81, 49, 7, 79), (51, 50, 8, 6), (49, 3, 10, 52), (61, 1, 9, 63), (58, 41, 13, 53), (69, 43, 12, 64), (53, 13, 16, 54), (64, 12, 15, 65), (59, 45, 19, 55), (70, 47, 18, 66), (75, 71, 22, 56), (76, 73, 21, 67), (56, 22, 25, 57), (67, 21, 24, 68), (23, 26, 28, 27), (6, 8, 30, 29), (29, 30, 32, 31), (27, 28, 34, 33), (33, 34, 31, 32), (14, 17, 39, 38), (46, 20, 40, 48), (79, 7, 35, 80), (7, 11, 37, 35), (72, 23, 27, 74), (42, 14, 38, 44), (11, 42, 44, 37), (63, 9, 43, 69), (52, 10, 41, 58), (17, 46, 48, 39), (65, 15, 47, 70), (54, 16, 45, 59), (17, 54, 59, 46), (11, 52, 58, 42), (23, 56, 57, 26), (72, 75, 56, 23), (46, 59, 55, 20), (14, 53, 54, 17), (42, 58, 53, 14), (7, 49, 52, 11), (2, 5, 50, 51), (78, 3, 49, 81), (16, 65, 70, 45), (10, 63, 69, 41), (22, 67, 68, 25), (71, 76, 67, 22), (45, 70, 66, 19), (13, 64, 65, 16), (41, 69, 64, 13), (3, 61, 63, 10), (0, 4, 62, 60), (77, 1, 61, 82), (19, 66, 76, 71), (20, 55, 75, 72), (20, 72, 74, 40), (66, 18, 73, 76), (55, 19, 71, 75), (4, 77, 82, 62), (5, 78, 81, 50), (8, 79, 80, 36), (50, 81, 79, 8), (62, 82, 78, 5), (30, 8, 36, 83), (32, 30, 83, 85), (40, 74, 94, 91), (38, 39, 90, 89), (74, 27, 84, 94), (36, 80, 95, 87), (80, 35, 86, 95), (39, 48, 93, 90), (35, 37, 88, 86), (44, 38, 89, 92), (48, 40, 91, 93), (37, 44, 92, 88), (27, 33, 97, 84), (33, 32, 85, 97), (83, 36, 87, 96), (85, 83, 96, 97)])
_uv = me_plane.uv_layers.new(name='UVMap')
_uv.uv.foreach_set('vector', [0.8563, 0.5, 1.0, 0.5, 1.0, 1.0, 0.8563, 1.0, 0.0, 0.5, 0.7127, 0.5, 0.7127, 1.0, 0.0, 1.0, 0.8563, 1.0, 1.0, 1.0, 1.0, 1.0, 0.8563, 1.0, 0.0, 1.0, 0.7127, 1.0, 0.7127, 1.0, 0.0, 1.0, 1.0, 1.0, 1.0, 1.0, 1.0, 1.0, 1.0, 1.0, 1.0, 0.5, 1.0, 0.0, 1.0, 0.0, 1.0, 0.5, 1.0, 1.0, 1.0, 1.0, 1.0, 1.0, 1.0, 1.0, 1.0, 0.5, 1.0, 0.0, 1.0, 0.0, 1.0, 0.5, 1.0, 1.0, 1.0, 1.0, 1.0, 1.0, 1.0, 1.0, 1.0, 0.5, 1.0, 0.0, 1.0, 0.0, 1.0, 0.5, 1.0, 1.0, 1.0, 1.0, 1.0, 1.0, 1.0, 1.0, 1.0, 0.5, 1.0, 0.0, 1.0, 0.0, 1.0, 0.5, 1.0, 1.0, 1.0, 1.0, 1.0, 1.0, 1.0, 1.0, 1.0, 0.5, 1.0, 0.0, 1.0, 0.0, 1.0, 0.5, 1.0, 1.0, 1.0, 1.0, 1.0, 1.0, 1.0, 1.0, 1.0, 0.5, 1.0, 0.0, 1.0, 0.0, 1.0, 0.5, 1.0, 1.0, 1.0, 1.0, 1.0, 1.0, 1.0, 1.0, 0.0, 1.0, 0.7127, 1.0, 0.7127, 1.0, 0.0, 1.0, 0.0, 1.0, 0.7127, 1.0, 0.7127, 1.0, 0.0, 1.0, 1.0, 1.0, 1.0, 1.0, 1.0, 1.0, 1.0, 1.0, 1.0, 1.0, 1.0, 1.0, 1.0, 1.0, 1.0, 1.0, 1.0, 1.0, 1.0, 1.0, 1.0, 1.0, 1.0, 1.0, 1.0, 1.0, 1.0, 1.0, 1.0, 1.0, 1.0, 1.0, 0.8563, 1.0, 1.0, 1.0, 1.0, 1.0, 0.8563, 1.0, 1.0, 1.0, 1.0, 1.0, 1.0, 1.0, 1.0, 1.0, 1.0, 1.0, 1.0, 1.0, 1.0, 1.0, 1.0, 1.0, 1.0, 1.0, 1.0, 1.0, 1.0, 1.0, 1.0, 1.0, 1.0, 1.0, 1.0, 1.0, 1.0, 1.0, 1.0, 1.0, 1.0, 0.5, 1.0, 0.0, 1.0, 0.0, 1.0, 0.5, 1.0, 1.0, 1.0, 1.0, 1.0, 1.0, 1.0, 1.0, 1.0, 1.0, 1.0, 1.0, 1.0, 1.0, 1.0, 1.0, 1.0, 0.5, 1.0, 0.0, 1.0, 0.0, 1.0, 0.5, 1.0, 1.0, 1.0, 1.0, 1.0, 1.0, 1.0, 1.0, 1.0, 1.0, 1.0, 1.0, 1.0, 1.0, 1.0, 1.0, 1.0, 1.0, 1.0, 1.0, 1.0, 1.0, 1.0, 1.0, 1.0, 1.0, 1.0, 1.0, 1.0, 1.0, 1.0, 1.0, 1.0, 1.0, 1.0, 1.0, 1.0, 1.0, 1.0, 1.0, 1.0, 1.0, 1.0, 1.0, 1.0, 1.0, 1.0, 1.0, 1.0, 1.0, 1.0, 1.0, 1.0, 1.0, 1.0, 1.0, 1.0, 1.0, 1.0, 1.0, 1.0, 1.0, 1.0, 1.0, 1.0, 1.0, 1.0, 1.0, 1.0, 1.0, 1.0, 1.0, 0.0, 1.0, 0.7127, 1.0, 0.7127, 1.0, 0.0, 1.0, 0.8563, 1.0, 1.0, 1.0, 1.0, 1.0, 0.8563, 1.0, 1.0, 1.0, 1.0, 0.5, 1.0, 0.5, 1.0, 1.0, 1.0, 1.0, 1.0, 0.5, 1.0, 0.5, 1.0, 1.0, 1.0, 1.0, 1.0, 0.5, 1.0, 0.5, 1.0, 1.0, 1.0, 1.0, 1.0, 0.5, 1.0, 0.5, 1.0, 1.0, 1.0, 1.0, 1.0, 0.5, 1.0, 0.5, 1.0, 1.0, 1.0, 1.0, 1.0, 0.5, 1.0, 0.5, 1.0, 1.0, 1.0, 1.0, 1.0, 0.5, 1.0, 0.5, 1.0, 1.0, 1.0, 1.0, 1.0, 0.5, 1.0, 0.5, 1.0, 1.0, 0.0, 0.0, 0.7127, 0.0, 0.7127, 0.5, 0.0, 0.5, 0.8563, 0.0, 1.0, 0.0, 1.0, 0.5, 0.8563, 0.5, 1.0, 1.0, 1.0, 0.5, 1.0, 0.5, 1.0, 1.0, 1.0, 1.0, 1.0, 1.0, 1.0, 1.0, 1.0, 1.0, 1.0, 1.0, 1.0, 1.0, 1.0, 1.0, 1.0, 1.0, 1.0, 0.5, 1.0, 0.0, 1.0, 0.0, 1.0, 0.5, 1.0, 1.0, 1.0, 1.0, 1.0, 1.0, 1.0, 1.0, 0.7127, 0.0, 0.8563, 0.0, 0.8563, 0.5, 0.7127, 0.5, 0.7127, 1.0, 0.8563, 1.0, 0.8563, 1.0, 0.7127, 1.0, 0.7127, 1.0, 0.8563, 1.0, 0.8563, 1.0, 0.7127, 1.0, 0.7127, 1.0, 0.8563, 1.0, 0.8563, 1.0, 0.7127, 1.0, 0.7127, 0.5, 0.8563, 0.5, 0.8563, 1.0, 0.7127, 1.0, 0.7127, 1.0, 0.7127, 1.0, 0.7127, 1.0, 0.7127, 1.0, 0.7127, 1.0, 0.7127, 1.0, 0.7127, 1.0, 0.7127, 1.0, 1.0, 1.0, 1.0, 1.0, 1.0, 1.0, 1.0, 1.0, 1.0, 1.0, 1.0, 1.0, 1.0, 1.0, 1.0, 1.0, 1.0, 1.0, 1.0, 1.0, 1.0, 1.0, 1.0, 1.0, 0.7127, 1.0, 0.8563, 1.0, 0.8563, 1.0, 0.7127, 1.0, 0.8563, 1.0, 1.0, 1.0, 1.0, 1.0, 0.8563, 1.0, 1.0, 1.0, 1.0, 1.0, 1.0, 1.0, 1.0, 1.0, 1.0, 1.0, 1.0, 1.0, 1.0, 1.0, 1.0, 1.0, 1.0, 1.0, 1.0, 1.0, 1.0, 1.0, 1.0, 1.0, 1.0, 1.0, 1.0, 1.0, 1.0, 1.0, 1.0, 1.0, 1.0, 1.0, 1.0, 1.0, 1.0, 1.0, 1.0, 1.0, 1.0, 1.0, 1.0, 1.0, 1.0, 1.0, 1.0, 1.0, 1.0, 1.0, 1.0, 1.0, 1.0, 1.0, 1.0, 1.0, 0.7127, 1.0, 0.7127, 1.0, 0.7127, 1.0, 0.7127, 1.0, 0.7127, 1.0, 0.7127, 1.0, 0.7127, 1.0, 0.7127, 1.0])
me_plane.materials.append(mat_material_001)
me_plane.use_remesh_fix_poles = True
me_plane.use_remesh_preserve_attributes = False
me_plane.update()
arm_metarig = bpy.data.armatures.new('metarig')  # bones are not reproduced

# ---- objects
ob_metarig = bpy.data.objects.new('metarig', arm_metarig)
ob_human = bpy.data.objects.new('Human', me_cube)
ob_plane = bpy.data.objects.new('Plane', me_plane)

# ---- transforms, parenting, visibility, modifiers, constraints
ob_metarig.location = (-0.01147, 0.06193, 0.1877)
ob_metarig.scale = (1.292, 1.292, 1.292)
ob_human.parent = ob_metarig
ob_human.matrix_parent_inverse = Matrix(((0.7741, -0.0, 0.0, 0.00888), (-0.0, 0.7741, -0.0, -0.04794), (0.0, 0.0, 0.7741, -0.1453), (-0.0, 0.0, -0.0, 1.0)))
ob_human.location = (-0.006678, 0.0, 0.0)
ob_human.lock_rotations_4d = False
ob_human.empty_display_type = 'ARROWS'
ob_human.lineart.crease_threshold = 0.0
_vg = ob_human.vertex_groups.new(name='spine')
for _i, _w in zip([35, 36, 40, 41, 44, 176, 181, 183, 187, 188, 189, 193, 194, 195, 196, 197, 200, 201, 202, 203, 204, 205, 206, 207, 208, 209, 211, 212, 213, 214, 215, 216, 221, 223, 224, 226, 227, 228, 229, 230, 231, 232, 233, 234, 235, 236], [0.03583, 0.03869, 0.213, 0.1363, 0.05041, 0.01476, 0.02476, 0.1453, 0.301, 0.09683, 0.2641, 0.0814, 0.3374, 0.05742, 0.3032, 0.05149, 0.09241, 0.5934, 0.5987, 0.5573, 0.2062, 0.6019, 0.3562, 0.3232, 0.06004, 0.2142, 0.2779, 0.4559, 0.5083, 0.06368, 0.3195, 0.4543, 0.003632, 0.03134, 0.05094, 0.007922, 0.01127, 0.1906, 0.04536, 0.4514, 0.2306, 0.3803, 0.3055, 0.1165, 0.05905, 0.01492]): _vg.add([_i], _w, 'REPLACE')
_vg = ob_human.vertex_groups.new(name='spine.001')
for _i, _w in zip([31, 35, 36, 37, 38, 39, 40, 41, 42, 44, 54, 55, 56, 57, 58, 174, 176, 178, 180, 181, 183, 188, 189, 190, 192, 193, 194, 195, 200, 201, 202, 203, 204, 205, 209, 212, 213, 214, 215, 216, 226, 227, 228, 229, 231, 235, 236, 312, 321, 322, 324, 325, 330, 331, 332, 333, 334, 335, 336], [0.06694, 0.6839, 0.6683, 0.5309, 0.5739, 0.5586, 0.3185, 0.6727, 0.1206, 0.4367, 0.03273, 0.0734, 0.1058, 0.1757, 0.02518, 0.6821, 0.1031, 0.1325, 0.08751, 0.6271, 0.6031, 0.1323, 0.5442, 0.02626, 0.03313, 0.2078, 0.4031, 0.005892, 0.06303, 0.06516, 0.1225, 0.1941, 0.1433, 0.07651, 0.05955, 0.2121, 0.07318, 0.06595, 0.4813, 0.3218, 0.001655, 0.09623, 0.621, 0.0128, 0.5097, 0.3117, 0.189, 0.01684, 0.009777, 0.001249, 0.1334, 0.07273, 0.2191, 0.634, 0.2252, 0.2626, 0.2829, 0.5758, 0.2386]): _vg.add([_i], _w, 'REPLACE')
_vg = ob_human.vertex_groups.new(name='spine.002')
for _i, _w in zip([26, 31, 32, 35, 36, 37, 38, 39, 41, 44, 54, 55, 56, 57, 58, 174, 177, 178, 180, 181, 183, 189, 194, 215, 228, 231, 235, 312, 318, 320, 321, 322, 323, 324, 325, 326, 330, 331, 332, 333, 334, 335, 336], [0.05707, 0.3456, 0.0333, 0.03341, 0.1719, 0.1285, 0.09238, 0.1464, 0.06828, 0.05098, 0.0744, 0.1351, 0.4687, 0.405, 0.06301, 0.03478, 0.02662, 0.0844, 0.2139, 0.1622, 0.05221, 0.03119, 0.01219, 0.02123, 0.05312, 0.02833, 0.02124, 0.1697, 0.008593, 0.02611, 0.1253, 0.03343, 0.003258, 0.404, 0.0669, 0.02039, 0.365, 0.1316, 0.3811, 0.5075, 0.3578, 0.1353, 0.4375]): _vg.add([_i], _w, 'REPLACE')
_vg = ob_human.vertex_groups.new(name='spine.003')
for _i, _w in zip([22, 27, 32, 56, 179, 180, 182, 311, 319, 321, 326, 333], [0.03073, 0.3924, 0.5106, 0.111, 0.1026, 0.02474, 0.1208, 0.5082, 0.1049, 0.4226, 0.05697, 0.02649]): _vg.add([_i], _w, 'REPLACE')
_vg = ob_human.vertex_groups.new(name='spine.004')
for _i, _w in zip([1, 4, 10, 13, 19, 20, 21, 22, 23, 24, 25, 27, 28, 29, 30, 32, 182, 184, 185, 186, 311, 319], [0.09257, 0.1354, 0.0005224, 0.04148, 0.0302, 0.09534, 0.03647, 0.8049, 0.5475, 0.1059, 0.7356, 0.3769, 0.007832, 0.003811, 0.0038, 0.07315, 0.1621, 0.1222, 0.1355, 0.09898, 0.1665, 0.05715]): _vg.add([_i], _w, 'REPLACE')
_vg = ob_human.vertex_groups.new(name='spine.005')
_vg = ob_human.vertex_groups.new(name='spine.006')
for _i, _w in zip([0, 1, 4, 5, 7, 8, 10, 12, 13, 14, 19, 20, 22, 23, 25], [0.1431, 0.4874, 0.6521, 0.03286, 0.5959, 0.1736, 0.5812, 0.05964, 0.04219, 0.9118, 0.2277, 0.6656, 0.05846, 0.002987, 0.0578]): _vg.add([_i], _w, 'REPLACE')
_vg = ob_human.vertex_groups.new(name='face')
_vg = ob_human.vertex_groups.new(name='nose')
_vg = ob_human.vertex_groups.new(name='nose.001')
for _i, _w in zip([11], [0.2475]): _vg.add([_i], _w, 'REPLACE')
_vg = ob_human.vertex_groups.new(name='nose.002')
for _i, _w in zip([11], [0.2475]): _vg.add([_i], _w, 'REPLACE')
_vg = ob_human.vertex_groups.new(name='nose.003')
_vg = ob_human.vertex_groups.new(name='nose.004')
_vg = ob_human.vertex_groups.new(name='lip.T.L')
_vg = ob_human.vertex_groups.new(name='lip.T.L.001')
_vg = ob_human.vertex_groups.new(name='lip.B.L')
_vg = ob_human.vertex_groups.new(name='lip.B.L.001')
_vg = ob_human.vertex_groups.new(name='jaw')
for _i, _w in zip([3, 6, 16, 17, 21, 24, 26], [0.128, 0.9175, 0.4912, 0.01366, 0.1777, 0.05499, 0.04195]): _vg.add([_i], _w, 'REPLACE')
_vg = ob_human.vertex_groups.new(name='chin')
for _i, _w in zip([16], [0.4761]): _vg.add([_i], _w, 'REPLACE')
_vg = ob_human.vertex_groups.new(name='chin.001')
_vg = ob_human.vertex_groups.new(name='ear.L')
_vg = ob_human.vertex_groups.new(name='ear.L.001')
for _i, _w in zip([0, 7, 8, 10], [0.2784, 0.1133, 0.08268, 0.05489]): _vg.add([_i], _w, 'REPLACE')
_vg = ob_human.vertex_groups.new(name='ear.L.002')
for _i, _w in zip([0, 1, 4, 7, 8, 10, 12, 15, 18, 19, 20], [0.3966, 0.06655, 0.05673, 0.1926, 0.6396, 0.2571, 0.04749, 0.9423, 0.0666, 0.1557, 0.07861]): _vg.add([_i], _w, 'REPLACE')
_vg = ob_human.vertex_groups.new(name='ear.L.003')
for _i, _w in zip([1, 4, 8, 10, 18, 19, 20], [0.1539, 0.0656, 0.06122, 0.02458, 0.003557, 0.4098, 0.07422]): _vg.add([_i], _w, 'REPLACE')
_vg = ob_human.vertex_groups.new(name='ear.L.004')
_vg = ob_human.vertex_groups.new(name='ear.R')
_vg = ob_human.vertex_groups.new(name='ear.R.001')
_vg = ob_human.vertex_groups.new(name='ear.R.002')
_vg = ob_human.vertex_groups.new(name='ear.R.003')
_vg = ob_human.vertex_groups.new(name='ear.R.004')
_vg = ob_human.vertex_groups.new(name='lip.T.R')
_vg = ob_human.vertex_groups.new(name='lip.T.R.001')
_vg = ob_human.vertex_groups.new(name='lip.B.R')
_vg = ob_human.vertex_groups.new(name='lip.B.R.001')
_vg = ob_human.vertex_groups.new(name='brow.B.L')
_vg = ob_human.vertex_groups.new(name='brow.B.L.001')
_vg = ob_human.vertex_groups.new(name='brow.B.L.002')
_vg = ob_human.vertex_groups.new(name='brow.B.L.003')
_vg = ob_human.vertex_groups.new(name='lid.T.L')
_vg = ob_human.vertex_groups.new(name='lid.T.L.001')
_vg = ob_human.vertex_groups.new(name='lid.T.L.002')
_vg = ob_human.vertex_groups.new(name='lid.T.L.003')
_vg = ob_human.vertex_groups.new(name='lid.B.L')
_vg = ob_human.vertex_groups.new(name='lid.B.L.001')
_vg = ob_human.vertex_groups.new(name='lid.B.L.002')
_vg = ob_human.vertex_groups.new(name='lid.B.L.003')
_vg = ob_human.vertex_groups.new(name='brow.B.R')
_vg = ob_human.vertex_groups.new(name='brow.B.R.001')
_vg = ob_human.vertex_groups.new(name='brow.B.R.002')
_vg = ob_human.vertex_groups.new(name='brow.B.R.003')
_vg = ob_human.vertex_groups.new(name='lid.T.R')
_vg = ob_human.vertex_groups.new(name='lid.T.R.001')
_vg = ob_human.vertex_groups.new(name='lid.T.R.002')
_vg = ob_human.vertex_groups.new(name='lid.T.R.003')
_vg = ob_human.vertex_groups.new(name='lid.B.R')
_vg = ob_human.vertex_groups.new(name='lid.B.R.001')
_vg = ob_human.vertex_groups.new(name='lid.B.R.002')
_vg = ob_human.vertex_groups.new(name='lid.B.R.003')
_vg = ob_human.vertex_groups.new(name='forehead.L')
_vg = ob_human.vertex_groups.new(name='forehead.L.001')
for _i, _w in zip([2, 5, 12], [0.8495, 0.09631, 0.02515]): _vg.add([_i], _w, 'REPLACE')
_vg = ob_human.vertex_groups.new(name='forehead.L.002')
_vg = ob_human.vertex_groups.new(name='temple.L')
for _i, _w in zip([0, 2, 7, 12, 14], [0.1506, 0.01237, 0.06577, 0.8308, 0.03675]): _vg.add([_i], _w, 'REPLACE')
_vg = ob_human.vertex_groups.new(name='jaw.L')
for _i, _w in zip([1, 3, 4, 13, 18, 19, 20, 23], [0.1023, 0.04567, 0.01853, 0.4631, 0.7112, 0.1063, 0.01688, 0.05904]): _vg.add([_i], _w, 'REPLACE')
_vg = ob_human.vertex_groups.new(name='jaw.L.001')
for _i, _w in zip([1, 3, 6, 13, 17, 18, 19, 21, 23, 24], [0.06145, 0.7555, 0.04002, 0.3634, 0.9131, 0.1179, 0.01299, 0.00208, 0.0577, 0.07251]): _vg.add([_i], _w, 'REPLACE')
_vg = ob_human.vertex_groups.new(name='chin.L')
_vg = ob_human.vertex_groups.new(name='cheek.B.L')
_vg = ob_human.vertex_groups.new(name='cheek.B.L.001')
_vg = ob_human.vertex_groups.new(name='brow.T.L')
_vg = ob_human.vertex_groups.new(name='brow.T.L.001')
_vg = ob_human.vertex_groups.new(name='brow.T.L.002')
_vg = ob_human.vertex_groups.new(name='brow.T.L.003')
_vg = ob_human.vertex_groups.new(name='forehead.R')
for _i, _w in zip([2, 5, 14], [0.06283, 0.8282, 0.001601]): _vg.add([_i], _w, 'REPLACE')
_vg = ob_human.vertex_groups.new(name='forehead.R.001')
_vg = ob_human.vertex_groups.new(name='forehead.R.002')
_vg = ob_human.vertex_groups.new(name='temple.R')
_vg = ob_human.vertex_groups.new(name='jaw.R')
_vg = ob_human.vertex_groups.new(name='jaw.R.001')
_vg = ob_human.vertex_groups.new(name='chin.R')
_vg = ob_human.vertex_groups.new(name='cheek.B.R')
_vg = ob_human.vertex_groups.new(name='cheek.B.R.001')
_vg = ob_human.vertex_groups.new(name='brow.T.R')
_vg = ob_human.vertex_groups.new(name='brow.T.R.001')
_vg = ob_human.vertex_groups.new(name='brow.T.R.002')
_vg = ob_human.vertex_groups.new(name='brow.T.R.003')
_vg = ob_human.vertex_groups.new(name='eye.L')
_vg = ob_human.vertex_groups.new(name='eye.R')
_vg = ob_human.vertex_groups.new(name='cheek.T.L')
for _i, _w in zip([9], [0.4607]): _vg.add([_i], _w, 'REPLACE')
_vg = ob_human.vertex_groups.new(name='cheek.T.L.001')
for _i, _w in zip([9], [0.4607]): _vg.add([_i], _w, 'REPLACE')
_vg = ob_human.vertex_groups.new(name='nose.L')
_vg = ob_human.vertex_groups.new(name='nose.L.001')
for _i, _w in zip([11], [0.2475]): _vg.add([_i], _w, 'REPLACE')
_vg = ob_human.vertex_groups.new(name='cheek.T.R')
_vg = ob_human.vertex_groups.new(name='cheek.T.R.001')
_vg = ob_human.vertex_groups.new(name='nose.R')
_vg = ob_human.vertex_groups.new(name='nose.R.001')
for _i, _w in zip([11], [0.2475]): _vg.add([_i], _w, 'REPLACE')
_vg = ob_human.vertex_groups.new(name='teeth.T')
_vg = ob_human.vertex_groups.new(name='teeth.B')
_vg = ob_human.vertex_groups.new(name='tongue')
_vg = ob_human.vertex_groups.new(name='tongue.001')
_vg = ob_human.vertex_groups.new(name='tongue.002')
_vg = ob_human.vertex_groups.new(name='shoulder.L')
for _i, _w in zip([3, 21, 22, 23, 24, 25, 26, 27, 28, 29, 30, 31, 32, 48, 49, 50, 51, 52, 53, 57, 59, 60, 61, 62, 175, 177, 179, 182, 184, 185, 186, 311, 312, 313, 314, 315, 316, 317, 318, 319, 321, 322, 323, 324, 325, 326, 337, 338, 339, 340, 342], [0.01637, 0.3924, 0.05032, 0.227, 0.6253, 0.1089, 0.6717, 0.1363, 0.199, 0.6988, 0.1314, 0.2538, 0.08979, 0.1564, 0.05491, 0.09986, 0.3577, 0.004872, 0.001677, 0.09539, 0.06101, 0.5242, 0.1525, 0.01511, 0.7035, 0.08362, 0.1649, 0.5125, 0.647, 0.6223, 0.6973, 0.1376, 0.492, 0.08065, 0.05853, 0.163, 0.06412, 0.2348, 0.3015, 0.4631, 0.02342, 0.02393, 0.05379, 0.1295, 0.008247, 0.009997, 0.04152, 0.102, 0.06676, 0.1447, 0.03862]): _vg.add([_i], _w, 'REPLACE')
_vg = ob_human.vertex_groups.new(name='upper_arm.L')
for _i, _w in zip([23, 25, 27, 28, 29, 30, 32, 33, 34, 45, 46, 47, 48, 49, 50, 51, 52, 53, 54, 58, 59, 60, 61, 62, 63, 64, 65, 66, 67, 68, 69, 70, 71, 72, 73, 82, 83, 150, 151, 152, 153, 155, 166, 167, 168, 169, 170, 171, 172, 173, 175, 179, 182, 184, 185, 186, 311, 313, 314, 315, 316, 317, 318, 319, 320, 322, 323, 337, 338, 339, 340, 341, 342, 343], [0.007851, 0.002405, 0.02796, 0.7509, 0.2032, 0.8003, 0.03809, 0.9824, 0.9786, 0.992, 0.9876, 0.9845, 0.2295, 0.9318, 0.3266, 0.3488, 0.9637, 0.9579, 0.04586, 0.0007238, 0.9154, 0.2426, 0.7185, 0.939, 0.9798, 0.9805, 0.1793, 0.8718, 0.9385, 0.9239, 0.874, 0.914, 0.9302, 0.9043, 0.9039, 0.2574, 0.1211, 0.0445, 0.05678, 0.03636, 0.02219, 0.002304, 0.9872, 0.9879, 0.9896, 0.9872, 0.9921, 0.9921, 0.9899, 0.9926, 0.008863, 0.1092, 0.1353, 0.1693, 0.1858, 0.09912, 0.05284, 0.8981, 0.9088, 0.8084, 0.8819, 0.6777, 0.02198, 0.1919, 0.09506, 0.03491, 0.06438, 0.9098, 0.6472, 0.6636, 0.7247, 0.906, 0.8673, 0.9783]): _vg.add([_i], _w, 'REPLACE')
_vg = ob_human.vertex_groups.new(name='forearm.L')
for _i, _w in zip([65, 66, 67, 68, 69, 70, 71, 72, 73, 74, 75, 76, 77, 78, 79, 80, 81, 82, 83, 84, 88, 90, 91, 150, 151, 152, 153, 154, 155, 156, 157, 158, 159, 160, 161, 162, 163, 164, 165], [0.8207, 0.1282, 0.06136, 0.07605, 0.1259, 0.08571, 0.06964, 0.09554, 0.0958, 0.9696, 0.1276, 0.2374, 0.1777, 0.8028, 0.099, 0.9438, 0.8925, 0.7425, 0.8788, 0.0569, 0.01225, 0.133, 0.136, 0.9527, 0.9425, 0.9563, 0.9637, 0.9925, 0.9739, 0.9891, 0.9872, 0.9754, 0.9941, 0.9969, 1.002, 0.9916, 0.9757, 0.9994, 0.9947]): _vg.add([_i], _w, 'REPLACE')
_vg = ob_human.vertex_groups.new(name='hand.L')
for _i, _w in zip([74, 75, 76, 77, 78, 79, 80, 81, 84, 85, 86, 87, 88, 89, 90, 91, 92, 95, 96, 97, 98, 99, 107], [0.00919, 0.7461, 0.6903, 0.791, 0.186, 0.8024, 0.04665, 0.09376, 0.8658, 0.05332, 0.2862, 0.7538, 0.9412, 0.1223, 0.685, 0.6679, 0.01133, 0.2143, 0.9378, 0.003544, 0.05546, 0.1186, 0.02489]): _vg.add([_i], _w, 'REPLACE')
_vg = ob_human.vertex_groups.new(name='palm.01.L')
for _i, _w in zip([85, 86, 87, 92, 93, 94, 95, 96, 97, 101, 102, 103, 105, 108, 110, 111, 115, 120, 121, 122, 123], [0.006305, 0.123, 0.08053, 0.05705, 0.8534, 0.8459, 0.7084, 0.01214, 0.7396, 0.8496, 0.07616, 0.07135, 0.7805, 0.03918, 0.2518, 0.3209, 0.03525, 0.1305, 0.01399, 0.1098, 0.01539]): _vg.add([_i], _w, 'REPLACE')
_vg = ob_human.vertex_groups.new(name='f_index.01.L')
for _i, _w in zip([101, 102, 103, 105, 120, 121, 122, 123], [0.09263, 0.07379, 0.1237, 0.1427, 0.8323, 0.7685, 0.823, 0.7301]): _vg.add([_i], _w, 'REPLACE')
_vg = ob_human.vertex_groups.new(name='f_index.02.L')
for _i, _w in zip([121, 122, 123, 124, 125, 126, 127, 128, 129, 130, 131], [0.014, 0.0421, 0.04091, 0.9792, 0.9624, 0.967, 0.9558, 0.001028, 0.01341, 0.0006075, 0.02267]): _vg.add([_i], _w, 'REPLACE')
_vg = ob_human.vertex_groups.new(name='f_index.03.L')
for _i, _w in zip([128, 129, 130, 131], [0.974, 0.9675, 0.9742, 0.9628]): _vg.add([_i], _w, 'REPLACE')
_vg = ob_human.vertex_groups.new(name='thumb.01.L')
for _i, _w in zip([75, 76, 77, 79, 84, 85, 86, 87, 89, 93, 94, 95, 97, 108, 109, 110, 111, 112, 114, 115], [0.1159, 0.05807, 0.001246, 0.09, 0.007934, 0.9128, 0.5663, 0.1374, 0.8485, 0.1074, 0.007824, 0.008034, 0.1738, 0.9035, 0.9363, 0.6251, 0.5191, 0.02638, 0.03467, 0.04837]): _vg.add([_i], _w, 'REPLACE')
_vg = ob_human.vertex_groups.new(name='thumb.02.L')
for _i, _w in zip([97, 108, 109, 110, 111, 112, 113, 114, 115, 116, 117, 118, 119], [0.03176, 0.009227, 0.02884, 0.11, 0.1342, 0.9325, 0.9633, 0.902, 0.8701, 0.04809, 0.01247, 0.01541, 0.03733]): _vg.add([_i], _w, 'REPLACE')
_vg = ob_human.vertex_groups.new(name='thumb.03.L')
for _i, _w in zip([114, 115, 116, 117, 118, 119], [0.02368, 0.02192, 0.9486, 0.968, 0.9651, 0.9521]): _vg.add([_i], _w, 'REPLACE')
_vg = ob_human.vertex_groups.new(name='palm.02.L')
for _i, _w in zip([100, 101, 102, 103, 104, 105, 121, 123, 132, 133, 134, 136], [0.02387, 0.04706, 0.7812, 0.7138, 0.009311, 0.05622, 0.1533, 0.1712, 0.8471, 0.0222, 0.04404, 0.9029]): _vg.add([_i], _w, 'REPLACE')
_vg = ob_human.vertex_groups.new(name='f_middle.01.L')
_vg = ob_human.vertex_groups.new(name='f_middle.02.L')
for _i, _w in zip([132, 133, 138, 139, 140, 141, 142, 143, 144, 145, 146, 148, 149], [0.03622, 0.008804, 0.9621, 0.9006, 0.491, 0.03321, 0.9602, 0.01918, 0.04402, 0.04158, 0.09867, 0.0577, 0.00381]): _vg.add([_i], _w, 'REPLACE')
_vg = ob_human.vertex_groups.new(name='f_middle.03.L')
for _i, _w in zip([140, 144, 145, 146, 147, 148, 149], [0.1038, 0.9323, 0.8981, 0.7593, 0.05355, 0.9081, 0.006661]): _vg.add([_i], _w, 'REPLACE')
_vg = ob_human.vertex_groups.new(name='palm.03.L')
for _i, _w in zip([84, 90, 92, 94, 98, 100, 102, 103, 104, 106, 107, 133, 134, 135, 136, 137, 140], [0.01158, 0.03049, 0.8767, 0.08607, 0.04393, 0.9236, 0.05999, 0.05205, 0.8008, 0.08563, 0.1045, 0.1674, 0.9019, 0.09668, 0.05277, 0.0829, 0.1736]): _vg.add([_i], _w, 'REPLACE')
_vg = ob_human.vertex_groups.new(name='f_ring.01.L')
for _i, _w in zip([104, 132, 133, 139], [0.1193, 0.03716, 0.7376, 0.00402]): _vg.add([_i], _w, 'REPLACE')
_vg = ob_human.vertex_groups.new(name='f_ring.02.L')
_vg = ob_human.vertex_groups.new(name='f_ring.03.L')
_vg = ob_human.vertex_groups.new(name='palm.04.L')
for _i, _w in zip([90, 91, 98, 99, 106, 107, 135, 137, 141, 143], [0.1317, 0.1752, 0.8813, 0.8416, 0.8561, 0.745, 0.8162, 0.7541, 0.05469, 0.04811]): _vg.add([_i], _w, 'REPLACE')
_vg = ob_human.vertex_groups.new(name='f_pinky.01.L')
for _i, _w in zip([107, 137, 140, 141, 143], [0.03486, 0.05972, 0.04065, 0.1937, 0.6113]): _vg.add([_i], _w, 'REPLACE')
_vg = ob_human.vertex_groups.new(name='f_pinky.02.L')
for _i, _w in zip([107, 135, 137, 140, 141, 143, 147], [0.02094, 0.04299, 0.04096, 0.1456, 0.6221, 0.2079, 0.04287]): _vg.add([_i], _w, 'REPLACE')
_vg = ob_human.vertex_groups.new(name='f_pinky.03.L')
for _i, _w in zip([139, 140, 141, 143, 145, 146, 147, 148, 149], [0.001809, 0.03684, 0.07273, 0.06493, 0.0581, 0.1666, 0.8485, 0.03365, 0.9034]): _vg.add([_i], _w, 'REPLACE')
_vg = ob_human.vertex_groups.new(name='shoulder.R')
for _i, _w in zip([21, 24, 26, 312], [0.2896, 0.07222, 0.0743, 0.01301]): _vg.add([_i], _w, 'REPLACE')
_vg = ob_human.vertex_groups.new(name='upper_arm.R')
_vg = ob_human.vertex_groups.new(name='forearm.R')
_vg = ob_human.vertex_groups.new(name='hand.R')
_vg = ob_human.vertex_groups.new(name='palm.01.R')
_vg = ob_human.vertex_groups.new(name='f_index.01.R')
_vg = ob_human.vertex_groups.new(name='f_index.02.R')
_vg = ob_human.vertex_groups.new(name='f_index.03.R')
_vg = ob_human.vertex_groups.new(name='thumb.01.R')
_vg = ob_human.vertex_groups.new(name='thumb.02.R')
_vg = ob_human.vertex_groups.new(name='thumb.03.R')
_vg = ob_human.vertex_groups.new(name='palm.02.R')
_vg = ob_human.vertex_groups.new(name='f_middle.01.R')
_vg = ob_human.vertex_groups.new(name='f_middle.02.R')
_vg = ob_human.vertex_groups.new(name='f_middle.03.R')
_vg = ob_human.vertex_groups.new(name='palm.03.R')
_vg = ob_human.vertex_groups.new(name='f_ring.01.R')
_vg = ob_human.vertex_groups.new(name='f_ring.02.R')
_vg = ob_human.vertex_groups.new(name='f_ring.03.R')
_vg = ob_human.vertex_groups.new(name='palm.04.R')
_vg = ob_human.vertex_groups.new(name='f_pinky.01.R')
_vg = ob_human.vertex_groups.new(name='f_pinky.02.R')
_vg = ob_human.vertex_groups.new(name='f_pinky.03.R')
_vg = ob_human.vertex_groups.new(name='breast.L')
for _i, _w in zip([21, 24, 26, 27, 29, 31, 32, 35, 36, 37, 38, 39, 41, 44, 48, 50, 51, 54, 55, 56, 57, 58, 60, 61, 174, 175, 177, 178, 179, 180, 181, 182, 183, 186, 235, 311, 312, 316, 317, 318, 319, 320, 321, 322, 323, 324, 325, 326, 330, 331, 332, 333, 334, 335, 336, 337, 338, 339, 340, 341, 342], [0.02344, 0.01473, 0.1017, 0.02439, 0.05734, 0.2856, 0.2265, 0.04167, 0.05993, 0.1008, 0.07559, 0.118, 0.003609, 0.02672, 0.5914, 0.5443, 0.2607, 0.8092, 0.7247, 0.272, 0.2884, 0.8392, 0.2141, 0.08815, 0.05229, 0.1671, 0.8286, 0.7395, 0.5781, 0.6219, 0.09546, 0.0527, 0.007664, 0.005984, 0.002541, 0.1082, 0.2262, 0.02038, 0.07702, 0.5928, 0.1705, 0.8179, 0.3352, 0.8451, 0.8259, 0.2973, 0.8211, 0.8346, 0.3348, 0.1327, 0.3002, 0.1445, 0.2695, 0.2089, 0.2531, 0.02566, 0.2396, 0.2552, 0.1133, 0.06723, 0.08359]): _vg.add([_i], _w, 'REPLACE')
_vg = ob_human.vertex_groups.new(name='breast.R')
_vg = ob_human.vertex_groups.new(name='pelvis.L')
for _i, _w in zip([35, 37, 38, 39, 40, 41, 42, 43, 44, 174, 176, 181, 183, 187, 188, 189, 190, 191, 192, 193, 194, 195, 196, 197, 198, 199, 200, 201, 202, 203, 204, 205, 206, 207, 208, 209, 210, 211, 212, 213, 214, 215, 216, 221, 223, 224, 226, 227, 228, 229, 230, 231, 232, 233, 234, 235, 236, 330, 331, 332, 334, 335], [0.1536, 0.198, 0.2327, 0.1166, 0.3409, 0.04155, 0.7819, 0.9803, 0.3265, 0.1895, 0.8211, 0.04094, 0.1008, 0.3364, 0.4214, 0.05699, 0.8037, 0.8966, 0.7353, 0.4303, 0.09468, 0.5256, 0.33, 0.6215, 0.1303, 0.09462, 0.1749, 0.1281, 0.09536, 0.07928, 0.1978, 0.113, 0.2982, 0.3044, 0.06496, 0.1196, 0.2602, 0.2636, 0.0921, 0.1106, 0.4455, 0.06045, 0.07104, 0.005002, 0.02936, 0.05092, 0.6127, 0.6342, 0.05159, 0.1487, 0.2329, 0.1045, 0.2716, 0.2555, 0.104, 0.4244, 0.6074, 0.024, 0.05601, 0.0572, 0.06335, 0.05533]): _vg.add([_i], _w, 'REPLACE')
_vg = ob_human.vertex_groups.new(name='pelvis.R')
for _i, _w in zip([40, 187, 188, 190, 195, 196, 197, 201, 202, 203, 205, 206, 207, 208, 209, 210, 211, 212, 213, 214, 216, 221, 223, 224, 226, 230, 232, 233, 234], [0.07849, 0.3049, 0.2503, 0.0224, 0.2129, 0.3052, 0.1045, 0.1091, 0.06851, 0.04312, 0.09119, 0.2954, 0.3017, 0.0372, 0.03461, 0.01719, 0.2581, 0.006349, 0.07396, 0.2666, 0.01319, 0.003272, 0.02621, 0.0478, 0.08121, 0.2251, 0.2659, 0.2458, 0.07124]): _vg.add([_i], _w, 'REPLACE')
_vg = ob_human.vertex_groups.new(name='thigh.L')
for _i, _w in zip([39, 40, 41, 42, 44, 183, 187, 188, 189, 190, 191, 192, 193, 194, 195, 196, 197, 198, 199, 200, 201, 202, 203, 204, 205, 206, 207, 208, 209, 210, 211, 212, 213, 214, 215, 216, 217, 218, 219, 221, 222, 223, 224, 225, 226, 227, 228, 229, 230, 231, 232, 233, 234, 235, 236, 237, 238, 239, 241, 242, 243, 244, 245, 247, 250, 251, 252, 327, 328, 329], [0.007623, 0.01616, 0.02425, 0.03936, 0.08962, 0.05916, 0.05594, 0.09185, 0.05941, 0.09765, 0.08696, 0.1976, 0.2324, 0.1009, 0.1726, 0.05975, 0.2072, 0.8549, 0.8785, 0.6407, 0.09623, 0.1003, 0.1001, 0.4102, 0.108, 0.03521, 0.06707, 0.8235, 0.5552, 0.6794, 0.1952, 0.1851, 0.2244, 0.1537, 0.06662, 0.08447, 0.928, 0.9667, 0.9936, 0.9004, 0.9014, 0.8747, 0.8384, 0.9797, 0.2483, 0.2122, 0.045, 0.7505, 0.06416, 0.08183, 0.06637, 0.1807, 0.6886, 0.1352, 0.1237, 0.06394, 0.1705, 0.8692, 0.08419, 0.0602, 0.9031, 0.8088, 0.9233, 0.04197, 0.02484, 0.0002842, 0.03222, 0.1704, 0.1142, 0.261]): _vg.add([_i], _w, 'REPLACE')
_vg = ob_human.vertex_groups.new(name='shin.L')
for _i, _w in zip([217, 220, 222, 237, 238, 239, 240, 241, 242, 243, 244, 245, 246, 247, 248, 249, 250, 251, 252, 253, 254, 256, 257, 258, 259, 260, 261, 262, 263, 264, 265, 266, 267, 268, 279, 280, 281, 282, 283, 284, 327, 328, 329], [0.04911, 0.9986, 0.05937, 0.9351, 0.829, 0.1309, 0.1684, 0.9148, 0.9382, 0.08668, 0.1784, 0.0746, 0.9963, 0.9547, 0.9957, 0.9968, 0.9623, 0.9746, 0.9589, 0.2634, 0.7818, 0.8921, 0.7491, 0.9401, 0.9197, 0.9112, 1.002, 0.9875, 0.9907, 0.9912, 0.9999, 0.9983, 0.9967, 0.9859, 0.2033, 0.1551, 0.03386, 0.1505, 0.1468, 0.1569, 0.8282, 0.8844, 0.7383]): _vg.add([_i], _w, 'REPLACE')
_vg = ob_human.vertex_groups.new(name='foot.L')
for _i, _w in zip([240, 253, 254, 255, 256, 257, 259, 260, 269, 270, 271, 272, 273, 274, 276, 277, 278, 279, 280, 281, 282, 283, 284, 285, 287, 288, 289, 290, 291, 292, 293, 294, 295, 296, 297, 298, 300, 302, 305, 306, 310], [0.8279, 0.7273, 0.1974, 0.9325, 0.08105, 0.2395, 0.004535, 0.05428, 0.9171, 0.8475, 0.7789, 0.775, 0.8235, 0.7764, 0.009256, 0.03032, 0.9886, 0.1311, 0.05855, 0.9281, 0.6429, 0.1808, 0.6317, 0.01182, 0.1425, 0.1683, 0.1094, 0.1071, 0.0287, 0.07389, 0.07452, 0.02888, 0.08432, 0.06991, 0.08095, 0.09776, 0.04925, 0.03733, 0.06336, 0.06238, 0.004671]): _vg.add([_i], _w, 'REPLACE')
_vg = ob_human.vertex_groups.new(name='toe.L')
for _i, _w in zip([255, 269, 270, 271, 273, 274, 285, 286, 287, 288, 289, 290, 291, 292, 293, 294, 295, 296, 297, 298, 299, 300, 301, 302, 303, 304, 305, 306, 307, 308, 309, 310], [0.03899, 0.06596, 0.1167, 0.03393, 0.02527, 0.1964, 0.9683, 0.9889, 0.8526, 0.8263, 0.8862, 0.8896, 0.9593, 0.9235, 0.9228, 0.9593, 0.9126, 0.9279, 0.9163, 0.8989, 0.9952, 0.9487, 0.9996, 0.9549, 0.9997, 0.9988, 0.9344, 0.9355, 0.9995, 0.9981, 0.9749, 0.9718]): _vg.add([_i], _w, 'REPLACE')
_vg = ob_human.vertex_groups.new(name='heel.02.L')
for _i, _w in zip([256, 258, 259, 260, 270, 271, 272, 273, 275, 276, 277, 279, 280, 282, 283, 284], [0.002617, 0.03667, 0.05281, 0.01911, 0.02167, 0.1574, 0.1942, 0.1146, 0.9758, 0.9618, 0.9502, 0.6643, 0.7858, 0.1989, 0.6708, 0.2056]): _vg.add([_i], _w, 'REPLACE')
_vg = ob_human.vertex_groups.new(name='thigh.R')
_vg = ob_human.vertex_groups.new(name='shin.R')
_vg = ob_human.vertex_groups.new(name='foot.R')
_vg = ob_human.vertex_groups.new(name='toe.R')
_vg = ob_human.vertex_groups.new(name='heel.02.R')
_m = ob_human.modifiers.new('Mirror', 'MIRROR')
_m.use_clip = True
_m = ob_human.modifiers.new('Armature', 'ARMATURE')
_m.object = ob_metarig
ob_plane.parent = ob_metarig
ob_plane.matrix_parent_inverse = Matrix(((0.7741, -0.0, 0.0, 0.00888), (-0.0, 0.7741, -0.0, -0.04794), (0.0, 0.0, 0.7741, -0.1453), (-0.0, 0.0, -0.0, 1.0)))
ob_plane.location = (0.1992, -0.1575, 1.273)
ob_plane.rotation_euler = (-1.571, -2.22e-16, 2.22e-16)
ob_plane.scale = (0.168, 0.168, 0.168)
_vg = ob_plane.vertex_groups.new(name='spine')
for _i, _w in zip([11, 12, 13, 14, 15, 16, 17, 18, 19, 20, 21, 22, 23, 24, 25, 26, 27, 28, 29, 30, 31, 32, 33, 34, 35, 36, 37, 38, 39, 40, 41, 42, 44, 45, 46, 47, 48, 52, 53, 54, 55, 56, 57, 58, 59, 64, 65, 66, 67, 68, 70, 71, 72, 73, 74, 75, 76, 80, 83, 84, 85, 86, 87, 88, 89, 90, 91, 92, 93, 94, 95, 96, 97], [0.003295, 0.004261, 0.009103, 0.01377, 0.01378, 0.01911, 0.02538, 0.02807, 0.03361, 0.04385, 0.03811, 0.04578, 0.05963, 0.03905, 0.0498, 0.06466, 0.07399, 0.07703, 0.0369, 0.01693, 0.06446, 0.06467, 0.1227, 0.1176, 0.001936, 0.007726, 0.006914, 0.01671, 0.02731, 0.04772, 0.003592, 0.008191, 0.0113, 0.02629, 0.03382, 0.02103, 0.03894, 0.001094, 0.01146, 0.02271, 0.03761, 0.0523, 0.0556, 0.005872, 0.0299, 0.005492, 0.01578, 0.03054, 0.04093, 0.04315, 0.023, 0.03923, 0.05274, 0.0342, 0.0583, 0.04667, 0.03583, 0.002491, 0.0231, 0.06231, 0.05541, 0.008753, 0.009644, 0.01091, 0.02192, 0.02929, 0.04617, 0.01517, 0.03827, 0.05471, 0.008225, 0.01449, 0.06798]): _vg.add([_i], _w, 'REPLACE')
_vg = ob_plane.vertex_groups.new(name='spine.001')
_vg = ob_plane.vertex_groups.new(name='spine.002')
for _i, _w in zip([21, 22, 24, 25, 67, 68, 73, 76], [0.03216, 0.004252, 0.03264, 0.007073, 0.0234, 0.02073, 0.01277, 0.005481]): _vg.add([_i], _w, 'REPLACE')
_vg = ob_plane.vertex_groups.new(name='spine.003')
_vg = ob_plane.vertex_groups.new(name='spine.004')
_vg = ob_plane.vertex_groups.new(name='spine.005')
_vg = ob_plane.vertex_groups.new(name='spine.006')
_vg = ob_plane.vertex_groups.new(name='face')
_vg = ob_plane.vertex_groups.new(name='nose')
_vg = ob_plane.vertex_groups.new(name='nose.001')
_vg = ob_plane.vertex_groups.new(name='nose.002')
_vg = ob_plane.vertex_groups.new(name='nose.003')
_vg = ob_plane.vertex_groups.new(name='nose.004')
_vg = ob_plane.vertex_groups.new(name='lip.T.L')
_vg = ob_plane.vertex_groups.new(name='lip.T.L.001')
_vg = ob_plane.vertex_groups.new(name='lip.B.L')
_vg = ob_plane.vertex_groups.new(name='lip.B.L.001')
_vg = ob_plane.vertex_groups.new(name='jaw')
_vg = ob_plane.vertex_groups.new(name='chin')
_vg = ob_plane.vertex_groups.new(name='chin.001')
_vg = ob_plane.vertex_groups.new(name='ear.L')
_vg = ob_plane.vertex_groups.new(name='ear.L.001')
_vg = ob_plane.vertex_groups.new(name='ear.L.002')
_vg = ob_plane.vertex_groups.new(name='ear.L.003')
_vg = ob_plane.vertex_groups.new(name='ear.L.004')
_vg = ob_plane.vertex_groups.new(name='ear.R')
_vg = ob_plane.vertex_groups.new(name='ear.R.001')
_vg = ob_plane.vertex_groups.new(name='ear.R.002')
_vg = ob_plane.vertex_groups.new(name='ear.R.003')
_vg = ob_plane.vertex_groups.new(name='ear.R.004')
_vg = ob_plane.vertex_groups.new(name='lip.T.R')
_vg = ob_plane.vertex_groups.new(name='lip.T.R.001')
_vg = ob_plane.vertex_groups.new(name='lip.B.R')
_vg = ob_plane.vertex_groups.new(name='lip.B.R.001')
_vg = ob_plane.vertex_groups.new(name='brow.B.L')
_vg = ob_plane.vertex_groups.new(name='brow.B.L.001')
_vg = ob_plane.vertex_groups.new(name='brow.B.L.002')
_vg = ob_plane.vertex_groups.new(name='brow.B.L.003')
_vg = ob_plane.vertex_groups.new(name='lid.T.L')
_vg = ob_plane.vertex_groups.new(name='lid.T.L.001')
_vg = ob_plane.vertex_groups.new(name='lid.T.L.002')
_vg = ob_plane.vertex_groups.new(name='lid.T.L.003')
_vg = ob_plane.vertex_groups.new(name='lid.B.L')
_vg = ob_plane.vertex_groups.new(name='lid.B.L.001')
_vg = ob_plane.vertex_groups.new(name='lid.B.L.002')
_vg = ob_plane.vertex_groups.new(name='lid.B.L.003')
_vg = ob_plane.vertex_groups.new(name='brow.B.R')
_vg = ob_plane.vertex_groups.new(name='brow.B.R.001')
_vg = ob_plane.vertex_groups.new(name='brow.B.R.002')
_vg = ob_plane.vertex_groups.new(name='brow.B.R.003')
_vg = ob_plane.vertex_groups.new(name='lid.T.R')
_vg = ob_plane.vertex_groups.new(name='lid.T.R.001')
_vg = ob_plane.vertex_groups.new(name='lid.T.R.002')
_vg = ob_plane.vertex_groups.new(name='lid.T.R.003')
_vg = ob_plane.vertex_groups.new(name='lid.B.R')
_vg = ob_plane.vertex_groups.new(name='lid.B.R.001')
_vg = ob_plane.vertex_groups.new(name='lid.B.R.002')
_vg = ob_plane.vertex_groups.new(name='lid.B.R.003')
_vg = ob_plane.vertex_groups.new(name='forehead.L')
_vg = ob_plane.vertex_groups.new(name='forehead.L.001')
_vg = ob_plane.vertex_groups.new(name='forehead.L.002')
_vg = ob_plane.vertex_groups.new(name='temple.L')
_vg = ob_plane.vertex_groups.new(name='jaw.L')
_vg = ob_plane.vertex_groups.new(name='jaw.L.001')
_vg = ob_plane.vertex_groups.new(name='chin.L')
_vg = ob_plane.vertex_groups.new(name='cheek.B.L')
_vg = ob_plane.vertex_groups.new(name='cheek.B.L.001')
_vg = ob_plane.vertex_groups.new(name='brow.T.L')
_vg = ob_plane.vertex_groups.new(name='brow.T.L.001')
_vg = ob_plane.vertex_groups.new(name='brow.T.L.002')
_vg = ob_plane.vertex_groups.new(name='brow.T.L.003')
_vg = ob_plane.vertex_groups.new(name='forehead.R')
_vg = ob_plane.vertex_groups.new(name='forehead.R.001')
_vg = ob_plane.vertex_groups.new(name='forehead.R.002')
_vg = ob_plane.vertex_groups.new(name='temple.R')
_vg = ob_plane.vertex_groups.new(name='jaw.R')
_vg = ob_plane.vertex_groups.new(name='jaw.R.001')
_vg = ob_plane.vertex_groups.new(name='chin.R')
_vg = ob_plane.vertex_groups.new(name='cheek.B.R')
_vg = ob_plane.vertex_groups.new(name='cheek.B.R.001')
_vg = ob_plane.vertex_groups.new(name='brow.T.R')
_vg = ob_plane.vertex_groups.new(name='brow.T.R.001')
_vg = ob_plane.vertex_groups.new(name='brow.T.R.002')
_vg = ob_plane.vertex_groups.new(name='brow.T.R.003')
_vg = ob_plane.vertex_groups.new(name='eye.L')
_vg = ob_plane.vertex_groups.new(name='eye.R')
_vg = ob_plane.vertex_groups.new(name='cheek.T.L')
_vg = ob_plane.vertex_groups.new(name='cheek.T.L.001')
_vg = ob_plane.vertex_groups.new(name='nose.L')
_vg = ob_plane.vertex_groups.new(name='nose.L.001')
_vg = ob_plane.vertex_groups.new(name='cheek.T.R')
_vg = ob_plane.vertex_groups.new(name='cheek.T.R.001')
_vg = ob_plane.vertex_groups.new(name='nose.R')
_vg = ob_plane.vertex_groups.new(name='nose.R.001')
_vg = ob_plane.vertex_groups.new(name='teeth.T')
_vg = ob_plane.vertex_groups.new(name='teeth.B')
_vg = ob_plane.vertex_groups.new(name='tongue')
_vg = ob_plane.vertex_groups.new(name='tongue.001')
_vg = ob_plane.vertex_groups.new(name='tongue.002')
_vg = ob_plane.vertex_groups.new(name='shoulder.L')
_vg = ob_plane.vertex_groups.new(name='upper_arm.L')
_vg = ob_plane.vertex_groups.new(name='forearm.L')
for _i, _w in zip([13, 14, 16, 17, 19, 45, 46, 47, 53, 54, 55, 59, 65, 70], [0.005123, 0.008415, 0.01823, 0.006157, 0.0001162, 0.00745, 0.002158, 1.22e-05, 0.01016, 0.01681, 0.001341, 0.01125, 0.004942, 0.002778]): _vg.add([_i], _w, 'REPLACE')
_vg = ob_plane.vertex_groups.new(name='hand.L')
_vg = ob_plane.vertex_groups.new(name='palm.01.L')
_vg = ob_plane.vertex_groups.new(name='f_index.01.L')
_vg = ob_plane.vertex_groups.new(name='f_index.02.L')
_vg = ob_plane.vertex_groups.new(name='f_index.03.L')
_vg = ob_plane.vertex_groups.new(name='thumb.01.L')
_vg = ob_plane.vertex_groups.new(name='thumb.02.L')
_vg = ob_plane.vertex_groups.new(name='thumb.03.L')
_vg = ob_plane.vertex_groups.new(name='palm.02.L')
_vg = ob_plane.vertex_groups.new(name='f_middle.01.L')
_vg = ob_plane.vertex_groups.new(name='f_middle.02.L')
_vg = ob_plane.vertex_groups.new(name='f_middle.03.L')
_vg = ob_plane.vertex_groups.new(name='palm.03.L')
_vg = ob_plane.vertex_groups.new(name='f_ring.01.L')
_vg = ob_plane.vertex_groups.new(name='f_ring.02.L')
_vg = ob_plane.vertex_groups.new(name='f_ring.03.L')
_vg = ob_plane.vertex_groups.new(name='palm.04.L')
_vg = ob_plane.vertex_groups.new(name='f_pinky.01.L')
_vg = ob_plane.vertex_groups.new(name='f_pinky.02.L')
_vg = ob_plane.vertex_groups.new(name='f_pinky.03.L')
_vg = ob_plane.vertex_groups.new(name='shoulder.R')
_vg = ob_plane.vertex_groups.new(name='upper_arm.R')
_vg = ob_plane.vertex_groups.new(name='forearm.R')
_vg = ob_plane.vertex_groups.new(name='hand.R')
_vg = ob_plane.vertex_groups.new(name='palm.01.R')
_vg = ob_plane.vertex_groups.new(name='f_index.01.R')
_vg = ob_plane.vertex_groups.new(name='f_index.02.R')
_vg = ob_plane.vertex_groups.new(name='f_index.03.R')
_vg = ob_plane.vertex_groups.new(name='thumb.01.R')
_vg = ob_plane.vertex_groups.new(name='thumb.02.R')
_vg = ob_plane.vertex_groups.new(name='thumb.03.R')
_vg = ob_plane.vertex_groups.new(name='palm.02.R')
_vg = ob_plane.vertex_groups.new(name='f_middle.01.R')
_vg = ob_plane.vertex_groups.new(name='f_middle.02.R')
_vg = ob_plane.vertex_groups.new(name='f_middle.03.R')
_vg = ob_plane.vertex_groups.new(name='palm.03.R')
_vg = ob_plane.vertex_groups.new(name='f_ring.01.R')
_vg = ob_plane.vertex_groups.new(name='f_ring.02.R')
_vg = ob_plane.vertex_groups.new(name='f_ring.03.R')
_vg = ob_plane.vertex_groups.new(name='palm.04.R')
_vg = ob_plane.vertex_groups.new(name='f_pinky.01.R')
_vg = ob_plane.vertex_groups.new(name='f_pinky.02.R')
_vg = ob_plane.vertex_groups.new(name='f_pinky.03.R')
_vg = ob_plane.vertex_groups.new(name='breast.L')
for _i, _w in zip([0, 1, 2, 3, 4, 5, 6, 7, 8, 9, 10, 11, 12, 13, 14, 15, 16, 17, 18, 19, 20, 21, 22, 23, 24, 25, 26, 27, 28, 29, 30, 31, 32, 33, 34, 35, 36, 37, 38, 39, 40, 41, 42, 43, 44, 45, 46, 47, 48, 49, 50, 51, 52, 53, 54, 55, 56, 57, 58, 59, 60, 61, 62, 63, 64, 65, 66, 67, 68, 69, 70, 71, 72, 73, 74, 75, 76, 77, 78, 79, 80, 81, 82, 83, 84, 85, 86, 87, 88, 89, 90, 91, 92, 93, 94, 95, 97], [0.03275, 0.04467, 0.03337, 0.04408, 0.03621, 0.03825, 0.03179, 0.04199, 0.03063, 0.05523, 0.05553, 0.05381, 0.08639, 0.07693, 0.06839, 0.1177, 0.1012, 0.0776, 0.1407, 0.1254, 0.08875, 0.1286, 0.1187, 0.08504, 0.1268, 0.1125, 0.08119, 0.06275, 0.06412, 0.002339, 0.007464, 0.001738, 0.001679, 0.01806, 0.02027, 0.03893, 0.0166, 0.05178, 0.06274, 0.06842, 0.0719, 0.06482, 0.0605, 0.06891, 0.05703, 0.118, 0.08352, 0.1327, 0.07171, 0.04343, 0.03606, 0.03322, 0.05483, 0.07239, 0.08771, 0.1077, 0.1026, 0.09829, 0.06282, 0.09945, 0.03276, 0.04171, 0.03598, 0.05451, 0.08249, 0.1161, 0.1381, 0.125, 0.1212, 0.06639, 0.1302, 0.1254, 0.08799, 0.1383, 0.07147, 0.1057, 0.1361, 0.03965, 0.04087, 0.03577, 0.03033, 0.03918, 0.03834, 0.0009984, 0.0466, 0.001675, 0.03531, 0.01425, 0.04479, 0.05661, 0.05919, 0.05927, 0.05225, 0.05999, 0.05586, 0.02716, 0.01786]): _vg.add([_i], _w, 'REPLACE')
_vg = ob_plane.vertex_groups.new(name='breast.R')
_vg = ob_plane.vertex_groups.new(name='pelvis.L')
for _i, _w in zip([0, 1, 2, 3, 4, 5, 6, 7, 8, 9, 10, 11, 12, 13, 14, 15, 16, 17, 18, 19, 20, 21, 22, 23, 24, 25, 26, 27, 28, 29, 30, 31, 32, 33, 34, 35, 36, 37, 38, 39, 40, 41, 42, 43, 44, 45, 46, 47, 48, 49, 50, 51, 52, 53, 54, 55, 56, 57, 58, 59, 60, 61, 62, 63, 64, 65, 66, 67, 68, 69, 70, 71, 72, 73, 74, 75, 76, 77, 78, 79, 80, 81, 82, 83, 84, 85, 86, 87, 88, 89, 90, 91, 92, 93, 94, 95, 96, 97], [0.5659, 0.5916, 0.5187, 0.5189, 0.5926, 0.5189, 0.4368, 0.4544, 0.4071, 0.5715, 0.4953, 0.44, 0.4804, 0.4382, 0.3937, 0.4087, 0.378, 0.3475, 0.3335, 0.3229, 0.3034, 0.3014, 0.2965, 0.2759, 0.2997, 0.291, 0.2691, 0.2536, 0.2537, 0.1952, 0.2421, 0.1703, 0.1699, 0.2314, 0.2292, 0.3979, 0.2945, 0.3952, 0.3642, 0.3288, 0.2894, 0.47, 0.4195, 0.5293, 0.3806, 0.3469, 0.3227, 0.3659, 0.3034, 0.4866, 0.4638, 0.4755, 0.4671, 0.4154, 0.3613, 0.3171, 0.2892, 0.2821, 0.4454, 0.3369, 0.5504, 0.5768, 0.5718, 0.5531, 0.4699, 0.3947, 0.3262, 0.2988, 0.2958, 0.5155, 0.3565, 0.3089, 0.288, 0.312, 0.2733, 0.3008, 0.3102, 0.5941, 0.5193, 0.4297, 0.3635, 0.4745, 0.5754, 0.202, 0.2226, 0.1664, 0.3247, 0.2618, 0.3357, 0.3229, 0.3061, 0.2734, 0.3353, 0.2879, 0.2507, 0.3055, 0.2033, 0.1817]): _vg.add([_i], _w, 'REPLACE')
_vg = ob_plane.vertex_groups.new(name='pelvis.R')
for _i, _w in zip([7, 10, 11, 12, 13, 14, 15, 16, 17, 18, 19, 20, 21, 22, 23, 24, 25, 26, 27, 28, 29, 30, 31, 32, 33, 34, 35, 36, 37, 38, 39, 40, 41, 42, 43, 44, 45, 46, 47, 48, 49, 52, 53, 54, 55, 56, 57, 58, 59, 64, 65, 66, 67, 68, 69, 70, 71, 72, 73, 74, 75, 76, 79, 80, 83, 84, 85, 86, 87, 88, 89, 90, 91, 92, 93, 94, 95, 96, 97], [0.002405, 0.00439, 0.00907, 0.01174, 0.01666, 0.02123, 0.02327, 0.02874, 0.03442, 0.04135, 0.04725, 0.05309, 0.05245, 0.05736, 0.06806, 0.05308, 0.0602, 0.07343, 0.07974, 0.0833, 0.04055, 0.02055, 0.06654, 0.06675, 0.1257, 0.1208, 0.006851, 0.01165, 0.01271, 0.02398, 0.03576, 0.05399, 0.01009, 0.01474, 0.003811, 0.01777, 0.03773, 0.0442, 0.03227, 0.04853, 0.0002735, 0.006825, 0.01899, 0.03216, 0.05045, 0.06343, 0.06789, 0.01242, 0.04104, 0.01293, 0.02538, 0.04416, 0.05427, 0.0558, 0.00524, 0.03434, 0.0525, 0.05996, 0.04951, 0.06405, 0.05654, 0.05067, 0.001369, 0.007001, 0.0265, 0.0662, 0.05744, 0.01375, 0.01352, 0.01649, 0.02894, 0.03694, 0.05228, 0.02144, 0.04641, 0.05892, 0.01277, 0.01767, 0.07076]): _vg.add([_i], _w, 'REPLACE')
_vg = ob_plane.vertex_groups.new(name='thigh.L')
_vg = ob_plane.vertex_groups.new(name='shin.L')
for _i, _w in zip([0, 1, 2, 3, 4, 5, 6, 7, 8, 9, 10, 11, 12, 13, 14, 15, 16, 17, 18, 19, 20, 21, 22, 23, 24, 25, 26, 27, 28, 29, 30, 31, 32, 33, 34, 35, 36, 37, 38, 39, 40, 41, 42, 43, 44, 45, 46, 47, 48, 49, 50, 51, 52, 53, 54, 55, 56, 57, 58, 59, 60, 61, 62, 63, 64, 65, 66, 67, 68, 69, 70, 71, 72, 73, 74, 75, 76, 77, 78, 79, 80, 81, 82, 83, 84, 85, 86, 87, 88, 89, 90, 91, 92, 93, 94, 95, 96, 97], [0.06596, 0.06567, 0.07079, 0.07665, 0.06407, 0.07361, 0.077, 0.08429, 0.07774, 0.07038, 0.08746, 0.1002, 0.08595, 0.1009, 0.1198, 0.09424, 0.1079, 0.1343, 0.1006, 0.1091, 0.1329, 0.101, 0.1055, 0.1088, 0.1011, 0.1038, 0.1019, 0.09915, 0.09403, 0.05467, 0.05968, 0.05068, 0.05062, 0.05876, 0.05986, 0.09077, 0.06959, 0.1116, 0.1385, 0.152, 0.1469, 0.09487, 0.1116, 0.07829, 0.1277, 0.1096, 0.1385, 0.09868, 0.1522, 0.08076, 0.07752, 0.07432, 0.0938, 0.1096, 0.1205, 0.1182, 0.1085, 0.1044, 0.1024, 0.1209, 0.06756, 0.06793, 0.06681, 0.07486, 0.09033, 0.0988, 0.1034, 0.1023, 0.1021, 0.08283, 0.1025, 0.1077, 0.1232, 0.1012, 0.1241, 0.1147, 0.1031, 0.06454, 0.07502, 0.08122, 0.0833, 0.07904, 0.06715, 0.05342, 0.1037, 0.05224, 0.108, 0.07307, 0.1252, 0.1568, 0.1645, 0.1565, 0.1425, 0.1633, 0.1369, 0.09296, 0.05352, 0.07033]): _vg.add([_i], _w, 'REPLACE')
_vg = ob_plane.vertex_groups.new(name='foot.L')
_vg = ob_plane.vertex_groups.new(name='toe.L')
_vg = ob_plane.vertex_groups.new(name='heel.02.L')
_vg = ob_plane.vertex_groups.new(name='thigh.R')
for _i, _w in zip([0, 1, 2, 3, 4, 5, 6, 7, 8, 9, 10, 11, 12, 13, 14, 15, 16, 17, 18, 19, 20, 21, 22, 23, 24, 25, 26, 27, 28, 29, 30, 31, 32, 33, 34, 35, 36, 37, 38, 39, 40, 41, 42, 43, 44, 45, 46, 47, 48, 49, 50, 51, 52, 53, 54, 55, 56, 57, 58, 59, 60, 61, 62, 63, 64, 65, 66, 67, 68, 69, 70, 71, 72, 73, 74, 75, 76, 77, 78, 79, 80, 81, 82, 83, 84, 85, 86, 87, 88, 89, 90, 91, 92, 93, 94, 95, 96, 97], [0.2601, 0.2268, 0.298, 0.2814, 0.2345, 0.2902, 0.3758, 0.3345, 0.3988, 0.2275, 0.275, 0.3141, 0.2469, 0.2738, 0.3023, 0.2605, 0.2803, 0.3107, 0.2786, 0.2935, 0.3239, 0.2909, 0.3073, 0.3483, 0.2924, 0.312, 0.3586, 0.3912, 0.3872, 0.6157, 0.5799, 0.6011, 0.6016, 0.4047, 0.4139, 0.3822, 0.5194, 0.3469, 0.322, 0.3252, 0.345, 0.2729, 0.3063, 0.2363, 0.3319, 0.2862, 0.3158, 0.2703, 0.3346, 0.3073, 0.3396, 0.3344, 0.2947, 0.2879, 0.2963, 0.3064, 0.324, 0.3311, 0.289, 0.3, 0.2726, 0.24, 0.2508, 0.2394, 0.2544, 0.2671, 0.2841, 0.2965, 0.2998, 0.2457, 0.2758, 0.2996, 0.3363, 0.2861, 0.3651, 0.3166, 0.2902, 0.2298, 0.2858, 0.3676, 0.4305, 0.3248, 0.245, 0.6255, 0.466, 0.624, 0.4344, 0.5488, 0.3961, 0.3512, 0.349, 0.373, 0.367, 0.3583, 0.4078, 0.4759, 0.634, 0.5528]): _vg.add([_i], _w, 'REPLACE')
_vg = ob_plane.vertex_groups.new(name='shin.R')
_vg = ob_plane.vertex_groups.new(name='foot.R')
_vg = ob_plane.vertex_groups.new(name='toe.R')
_vg = ob_plane.vertex_groups.new(name='heel.02.R')
_m = ob_plane.modifiers.new('Mirror', 'MIRROR')
_m.use_clip = True
_m.merge_threshold = 0.0
_m.mirror_object = ob_human
_m = ob_plane.modifiers.new('Solidify', 'SOLIDIFY')
_m.thickness = -0.07
_m = ob_plane.modifiers.new('Armature', 'ARMATURE')
_m.object = ob_metarig

# ---- collection membership
col_collection.objects.link(ob_metarig)
col_collection.objects.link(ob_human)
col_collection.objects.link(ob_plane)

# ---- scene / render settings (as saved in the file)
scene.frame_start = 1; scene.frame_end = 250; scene.frame_set(93)
scene.render.engine = 'BLENDER_EEVEE_NEXT'
scene.cycles.use_denoising = False
scene.cycles.samples = 128
scene.cycles.sampling_pattern = 'TABULATED_SOBOL'
scene.cycles.use_adaptive_sampling = False
scene.cycles.use_light_tree = False
scene.view_settings.view_transform = 'Filmic'
bpy.context.view_layer.update()

# ---- added for rendering (the .blend has no active camera and no usable light): camera, sun
cam_auto = bpy.data.cameras.new('AutoCamera')
cam_auto.lens = 50.0
cam_auto.sensor_width = 36.0
cam_auto.clip_end = 1000.0
ob_auto_camera = bpy.data.objects.new('AutoCamera', cam_auto)
scene.collection.objects.link(ob_auto_camera)
ob_auto_camera.location = (3.63068, -4.43422, 4.3392)
ob_auto_camera.rotation_euler = (1.09748, -7.21219e-08, 0.694738)
scene.camera = ob_auto_camera
light_auto_sun = bpy.data.lights.new('AutoSun', 'SUN')
light_auto_sun.energy = 3.0
light_auto_sun.angle = 0.0523599
ob_auto_sun = bpy.data.objects.new('AutoSun', light_auto_sun)
scene.collection.objects.link(ob_auto_sun)
ob_auto_sun.rotation_euler = (0.872665, 0.174533, 0.523599)
bpy.context.view_layer.update()
